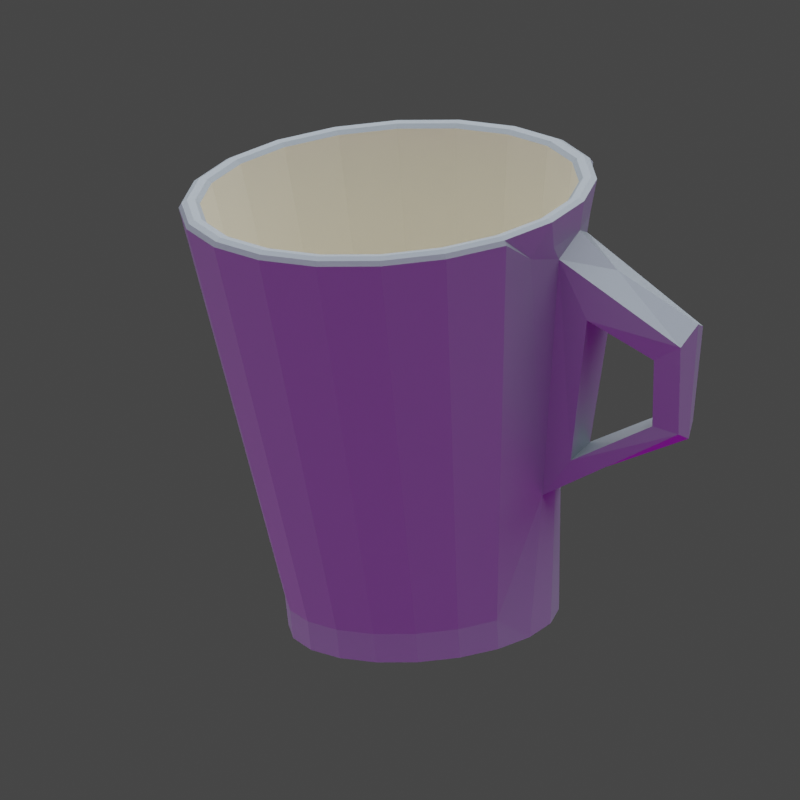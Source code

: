 # Source: coffee.blend  (saved by Blender 3.2.14; exported with 4.5.12 LTS)
import bpy
from mathutils import Matrix  # noqa: F401  (used for matrix-valued properties, if any)

bpy.ops.wm.read_factory_settings(use_empty=True)
scene = bpy.context.scene
scene.name = 'Scene'

# ---- collections
col_collection = bpy.data.collections.new('Collection'); scene.collection.children.link(col_collection)

# ---- images (referenced by path relative to the original .blend; pixels are not part of the script)
import os
ASSET_DIR = os.environ.get("B2B_ASSET_DIR", "")  # directory of the original .blend (textures are referenced by path, not embedded)
HERE = os.path.dirname(os.path.abspath(__file__))  # packed textures are extracted next to this script under _unpacked/

def load_image(name, relpath, width, height, colorspace="sRGB"):
    """Load a texture the original file referenced (path relative to the .blend, or extracted next to this script)."""
    p = next((c for c in (os.path.join(HERE, relpath), os.path.join(ASSET_DIR, relpath)) if relpath and os.path.exists(c)), "")
    if p:
        img = bpy.data.images.load(p, check_existing=True)
        img.name = name
    else:  # same state as the original file: an image datablock whose file is absent (Cycles renders it pink)
        img = bpy.data.images.new(name, width, height)
        img.source = "FILE"
        img.filepath = "//" + (relpath or name)
    img.colorspace_settings.name = colorspace
    return img
img_grass_jpg = load_image('grass.jpg', 'grass.jpg', 1024, 1024, 'sRGB')

# ---- materials (node trees are filled in below, after node groups)
mat_material = bpy.data.materials.new('Material')
mat_outer = bpy.data.materials.new('Outer')
mat_inner = bpy.data.materials.new('Inner')
mat_outer_001 = bpy.data.materials.new('Outer.001')
mat_inner_001 = bpy.data.materials.new('Inner.001')

# ---- node groups
ng_auto_smooth = bpy.data.node_groups.new('Auto Smooth', 'GeometryNodeTree')
_s = ng_auto_smooth.interface.new_socket(name='Geometry', in_out='OUTPUT', socket_type='NodeSocketGeometry')
_s = ng_auto_smooth.interface.new_socket(name='Geometry', in_out='INPUT', socket_type='NodeSocketGeometry')
_s = ng_auto_smooth.interface.new_socket(name='Angle', in_out='INPUT', socket_type='NodeSocketFloat')
_s.subtype = 'ANGLE'
_s.min_value = 0.0
_s.max_value = 3.142
ng_auto_smooth.is_modifier = True
_N = ng_auto_smooth.nodes; _L = ng_auto_smooth.links
n0 = _N.new('NodeGroupOutput'); n0.name = 'Group Output'; n0.location = (480, -100)
n1 = _N.new('NodeGroupInput'); n1.name = 'Group Input'; n1.location = (-420, -300)
n2 = _N.new('NodeGroupInput'); n2.name = 'Group Input.001'; n2.location = (-60, -100)
n3 = _N.new('GeometryNodeSetShadeSmooth'); n3.name = 'Set Shade Smooth'; n3.location = (120, -100)
n3.domain = 'EDGE'
n4 = _N.new('GeometryNodeSetShadeSmooth'); n4.name = 'Set Shade Smooth.001'; n4.location = (300, -100)
n5 = _N.new('GeometryNodeInputMeshEdgeAngle'); n5.name = 'Edge Angle'; n5.location = (-420, -220)
n6 = _N.new('GeometryNodeInputEdgeSmooth'); n6.name = 'Is Edge Smooth'; n6.location = (-60, -160)
n7 = _N.new('GeometryNodeInputShadeSmooth'); n7.name = 'Is Face Smooth'; n7.location = (-240, -340)
n8 = _N.new('FunctionNodeBooleanMath'); n8.name = 'Boolean Math'; n8.location = (-60, -220)
n9 = _N.new('FunctionNodeCompare'); n9.name = 'Compare'; n9.location = (-240, -180)
n9.operation = 'LESS_EQUAL'
_L.new(n5.outputs[0], n9.inputs[0])
_L.new(n4.outputs[0], n0.inputs[0])
_L.new(n1.outputs[1], n9.inputs[1])
_L.new(n9.outputs[0], n8.inputs[0])
_L.new(n7.outputs[0], n8.inputs[1])
_L.new(n2.outputs[0], n3.inputs[0])
_L.new(n6.outputs[0], n3.inputs[1])
_L.new(n3.outputs[0], n4.inputs[0])
_L.new(n8.outputs[0], n3.inputs[2])
n0.is_active_output = True

# ---- material node trees
mat_material.use_nodes = True; mat_material.node_tree.nodes.clear()
_N = mat_material.node_tree.nodes; _L = mat_material.node_tree.links
n0 = _N.new('ShaderNodeBsdfPrincipled'); n0.name = 'Principled BSDF'; n0.location = (10, 300)
n0.distribution = 'GGX'
n0.subsurface_method = 'RANDOM_WALK_SKIN'
n0.inputs[1].default_value = 0.01538
n0.inputs[2].default_value = 1.0
n0.inputs[3].default_value = 1.35
n0.inputs[9].default_value = (3.3, 7.8, 2.2)
n0.inputs[11].default_value = 1.01
n0.inputs[13].default_value = 0.3872
n0.inputs[18].default_value = 0.7538
n0.inputs[19].default_value = 0.02179
n0.inputs[27].default_value = (0.0, 0.0, 0.0, 1.0)
n0.inputs[28].default_value = 1.0
n1 = _N.new('ShaderNodeOutputMaterial'); n1.name = 'Material Output'; n1.location = (300, 300)
n2 = _N.new('ShaderNodeTexImage'); n2.name = 'Image Texture'; n2.location = (-280, 280)
n2.image = img_grass_jpg
n2.interpolation = 'Closest'
_L.new(n0.outputs[0], n1.inputs[0])
_L.new(n2.outputs[0], n0.inputs[0])
n1.is_active_output = True
mat_outer.use_nodes = True; mat_outer.node_tree.nodes.clear()
_N = mat_outer.node_tree.nodes; _L = mat_outer.node_tree.links
n0 = _N.new('ShaderNodeBsdfPrincipled'); n0.name = 'Principled BSDF'; n0.location = (10, 300)
n0.distribution = 'GGX'
n0.subsurface_method = 'RANDOM_WALK_SKIN'
n0.inputs[0].default_value = (0.2462, 0.2961, 0.3515, 1.0)
n0.inputs[1].default_value = 0.1641
n0.inputs[3].default_value = 1.45
n0.inputs[27].default_value = (0.0, 0.0, 0.0, 1.0)
n0.inputs[28].default_value = 1.0
n1 = _N.new('ShaderNodeOutputMaterial'); n1.name = 'Material Output'; n1.location = (300, 300)
_L.new(n0.outputs[0], n1.inputs[0])
n1.is_active_output = True
mat_inner.use_nodes = True; mat_inner.node_tree.nodes.clear()
_N = mat_inner.node_tree.nodes; _L = mat_inner.node_tree.links
n0 = _N.new('ShaderNodeBsdfPrincipled'); n0.name = 'Principled BSDF'; n0.location = (10, 300)
n0.distribution = 'GGX'
n0.subsurface_method = 'RANDOM_WALK_SKIN'
n0.inputs[0].default_value = (0.6867, 0.6445, 0.5271, 1.0)
n0.inputs[3].default_value = 1.45
n0.inputs[27].default_value = (0.0, 0.0, 0.0, 1.0)
n0.inputs[28].default_value = 1.0
n1 = _N.new('ShaderNodeOutputMaterial'); n1.name = 'Material Output'; n1.location = (300, 300)
_L.new(n0.outputs[0], n1.inputs[0])
n1.is_active_output = True
mat_outer_001.use_nodes = True; mat_outer_001.node_tree.nodes.clear()
_N = mat_outer_001.node_tree.nodes; _L = mat_outer_001.node_tree.links
n0 = _N.new('ShaderNodeBsdfPrincipled'); n0.name = 'Principled BSDF'; n0.location = (10, 300)
n0.distribution = 'GGX'
n0.subsurface_method = 'RANDOM_WALK_SKIN'
n0.inputs[0].default_value = (0.2462, 0.2961, 0.3515, 1.0)
n0.inputs[1].default_value = 0.1641
n0.inputs[3].default_value = 1.45
n0.inputs[27].default_value = (0.0, 0.0, 0.0, 1.0)
n0.inputs[28].default_value = 1.0
n1 = _N.new('ShaderNodeOutputMaterial'); n1.name = 'Material Output'; n1.location = (300, 300)
_L.new(n0.outputs[0], n1.inputs[0])
n1.is_active_output = True
mat_inner_001.use_nodes = True; mat_inner_001.node_tree.nodes.clear()
_N = mat_inner_001.node_tree.nodes; _L = mat_inner_001.node_tree.links
n0 = _N.new('ShaderNodeBsdfPrincipled'); n0.name = 'Principled BSDF'; n0.location = (10, 300)
n0.distribution = 'GGX'
n0.subsurface_method = 'RANDOM_WALK_SKIN'
n0.inputs[0].default_value = (0.6867, 0.6445, 0.5271, 1.0)
n0.inputs[3].default_value = 1.45
n0.inputs[27].default_value = (0.0, 0.0, 0.0, 1.0)
n0.inputs[28].default_value = 1.0
n1 = _N.new('ShaderNodeOutputMaterial'); n1.name = 'Material Output'; n1.location = (300, 300)
_L.new(n0.outputs[0], n1.inputs[0])
n1.is_active_output = True

# ---- world
world_world = bpy.data.worlds.new('World'); scene.world = world_world
world_world.use_nodes = True; world_world.node_tree.nodes.clear()
_N = world_world.node_tree.nodes; _L = world_world.node_tree.links
n0 = _N.new('ShaderNodeOutputWorld'); n0.name = 'World Output'; n0.location = (300, 300)
n1 = _N.new('ShaderNodeBackground'); n1.name = 'Background'; n1.location = (10, 300)
n1.inputs[0].default_value = (0.05088, 0.05088, 0.05088, 1.0)
_L.new(n1.outputs[0], n0.inputs[0])
n0.is_active_output = True
world_world.color = (0.05088, 0.05088, 0.05088)
world_world.use_sun_shadow = False
world_world.sun_shadow_jitter_overblur = 0.0

# ---- cameras
cam_camera = bpy.data.cameras.new('Camera')
cam_camera.type = 'ORTHO'
cam_camera.clip_end = 100.0
cam_camera.lens = 55.0
cam_camera.ortho_scale = 4.314

# ---- lights
light_area = bpy.data.lights.new('Area', 'SUN')
light_area.transmission_factor = 0.0
light_area.angle = 2.089
light_area.energy = 4.78
light_area.shadow_soft_size = 10.0
light_area.cycles.is_caustics_light = True

# ---- meshes
me_plane_001 = bpy.data.meshes.new('Plane.001')
me_plane_001.from_pydata([(-1.002, -1.002, 0.02515), (1.0, -1.0, 0.0003982), (-1.003, 1.0, 0.01955), (0.9999, 0.9999, 0.0271), (-1.001, -0.001561, 0.008053), (-0.002254, -0.9979, 0.05124), (1.003, 0.0009948, 0.04318), (0.001113, 0.998, 0.06187), (0.003134, -0.0001591, 0.09829), (-1.001, -0.4996, 0.02711), (0.5006, -1.002, 0.02782), (0.9951, 0.5049, 0.04405), (-0.5042, 0.9912, 0.06923), (-1.0, 0.5001, 0.0008244), (-0.5022, -0.9985, 0.02688), (0.9989, -0.4982, 0.0004385), (0.4993, 0.997, 0.04735), (0.004618, 0.5022, 0.09522), (-0.07813, -0.5407, 0.07822), (-0.5572, -0.1008, 0.06956), (0.502, -3.201e-05, 0.1148), (0.3914, -0.5024, 0.07297), (-0.5472, -0.5103, 0.03868), (-0.5022, 0.3993, 0.09442), (0.5018, 0.5064, 0.07972), (-1.002, -0.7514, 0.03646), (0.7502, -1.001, 0.00869), (0.978, 0.7681, 0.03986), (-0.7659, 0.9845, 0.04628), (-1.001, 0.2495, 0.01447), (-0.2518, -0.9966, 0.06851), (1.001, -0.2498, 0.02032), (0.2527, 0.9992, 0.04652), (0.003482, 0.7514, 0.08532), (-0.01896, -0.2567, 0.06633), (-0.7578, -0.02918, 0.04213), (0.2541, 0.0003615, 0.1165), (-1.0, -0.25, 0.0), (0.2489, -1.001, 0.0454), (1.001, 0.2499, 0.03726), (-0.2497, 0.9937, 0.07627), (-1.005, 0.7504, 0.02267), (-0.7504, -1.001, 0.01611), (0.9783, -0.7682, -0.002982), (0.7471, 0.9969, 0.04387), (0.009544, 0.2478, 0.05394), (-0.01984, -0.7492, 0.07391), (-0.2672, -0.04403, 0.09548), (0.7535, -5.14e-05, 0.07619), (0.5031, -0.2501, 0.08838), (0.4788, -0.7524, 0.05321), (0.1366, -0.5084, 0.0783), (0.6818, -0.5012, 0.06049), (-0.5402, -0.2927, 0.05951), (-0.5166, -0.7495, 0.04893), (-0.7753, -0.5011, 0.04236), (-0.3007, -0.5183, 0.062), (-0.5007, 0.6759, 0.1305), (-0.5143, 0.1141, 0.07192), (-0.7533, 0.4893, 0.0697), (-0.2431, 0.497, 0.1159), (0.5074, 0.7555, 0.04411), (0.5012, 0.2508, 0.08139), (0.2485, 0.5052, 0.05789), (0.7548, 0.504, 0.08525), (0.7523, 0.2518, 0.05586), (0.2492, 0.2502, 0.06337), (0.2499, 0.7557, 0.00279), (-0.2468, 0.2254, 0.06396), (-0.7551, 0.2168, 0.05593), (-0.7494, 0.7494, 0.09369), (-0.2617, -0.7422, 0.06645), (-0.7622, -0.7523, 0.04185), (-0.7566, -0.2516, 0.03797), (0.7395, -0.752, 0.03448), (0.2276, -0.7514, 0.06277), (0.2229, -0.2539, 0.07975), (0.7515, -0.2505, 0.05905), (-0.3144, -0.3136, 0.0719), (-0.2458, 0.735, 0.1226), (0.7508, 0.7507, 0.07876), (-1.003, -0.8776, 0.04284), (0.8759, -1.001, 0.008803), (0.9656, 0.9071, 0.03502), (-0.901, 0.9774, 0.03218), (-1.001, 0.1232, 0.018), (-0.1266, -0.9969, 0.06127), (1.003, -0.124, 0.0357), (0.1268, 0.9989, 0.05312), (0.002165, 0.8755, 0.06851), (-0.006537, -0.1263, 0.09593), (-0.878, -0.0118, 0.02566), (0.1327, -0.0008956, 0.1057), (-1.0, -0.3749, 0.009822), (0.3758, -1.002, 0.0374), (1.001, 0.3761, 0.04499), (-0.3753, 0.9929, 0.07815), (-1.002, 0.6251, 0.007246), (-0.6256, -1.001, 0.01698), (0.9963, -0.6221, -0.008431), (0.6221, 0.9961, 0.04876), (0.004543, 0.3756, 0.07426), (-0.03255, -0.6326, 0.08431), (-0.4262, -0.09856, 0.07754), (0.6277, -0.002091, 0.1003), (0.5043, -0.1242, 0.1051), (0.4487, -0.6271, 0.06693), (0.01957, -0.5182, 0.08263), (0.5347, -0.5015, 0.06802), (-0.5375, -0.1868, 0.06281), (-0.5327, -0.628, 0.0445), (-0.8898, -0.4982, 0.04912), (-0.4252, -0.5174, 0.05744), (-0.5011, 0.8115, 0.1133), (-0.5059, 0.2483, 0.07133), (-0.8769, 0.5013, 0.03983), (-0.3733, 0.4825, 0.1148), (0.5031, 0.875, 0.03119), (0.5005, 0.3782, 0.06601), (0.1263, 0.5032, 0.07149), (0.6299, 0.5058, 0.09368), (-1.001, -0.6249, 0.02879), (0.6254, -1.002, 0.01825), (0.9882, 0.6344, 0.04143), (-0.6347, 0.9882, 0.0581), (-1.0, 0.3752, 0.004789), (-0.3771, -0.9974, 0.05428), (1.003, -0.3761, 0.02138), (0.377, 0.9983, 0.04492), (0.003724, 0.6267, 0.09303), (-0.07088, -0.4106, 0.07462), (-0.6474, -0.06101, 0.0594), (0.3794, 0.001185, 0.1211), (-0.9999, -0.1248, -0.0008042), (0.1222, -0.9992, 0.04023), (1.002, 0.1253, 0.04244), (-0.1241, 0.997, 0.06913), (-1.006, 0.8756, 0.0317), (-0.8768, -1.002, 0.02613), (0.9542, -0.9201, 0.0022), (0.8749, 0.9999, 0.03115), (0.0204, 0.1202, 0.06856), (-0.009166, -0.8729, 0.06397), (-0.1274, -0.01352, 0.0956), (0.8786, 0.0007563, 0.05709), (0.4584, -0.3762, 0.07574), (0.4962, -0.8777, 0.04163), (0.2597, -0.5043, 0.07591), (0.8163, -0.4994, 0.03922), (-0.554, -0.4013, 0.04888), (-0.5073, -0.8731, 0.04253), (-0.6606, -0.5078, 0.04015), (-0.1783, -0.52, 0.07102), (-0.5034, 0.5588, 0.126), (-0.53, -0.007067, 0.07549), (-0.6292, 0.4563, 0.09444), (-0.1173, 0.5034, 0.1144), (0.5064, 0.6318, 0.08151), (0.4997, 0.1222, 0.1052), (0.3745, 0.5056, 0.06956), (0.8765, 0.503, 0.06859), (0.754, 0.378, 0.06981), (0.7526, 0.1257, 0.06389), (0.6272, 0.2517, 0.06796), (0.8772, 0.2514, 0.04847), (0.2487, 0.377, 0.05926), (0.255, 0.1256, 0.1096), (0.1285, 0.2495, 0.06032), (0.3745, 0.2501, 0.07709), (0.255, 0.8787, 0.02196), (0.2478, 0.6334, 0.05183), (0.1249, 0.7559, 0.03805), (0.3821, 0.7556, 0.02471), (-0.2426, 0.3655, 0.08226), (-0.2541, 0.09064, 0.08046), (-0.3818, 0.1744, 0.06752), (-0.1143, 0.2464, 0.05901), (-0.7544, 0.3504, 0.06312), (-0.7574, 0.08911, 0.05547), (-0.8785, 0.2432, 0.04441), (-0.6336, 0.1727, 0.0703), (-0.7549, 0.8691, 0.06446), (-0.7518, 0.6219, 0.08407), (-0.8797, 0.75, 0.05313), (-0.6255, 0.7373, 0.1109), (-0.2678, -0.6253, 0.05678), (-0.2565, -0.8694, 0.07202), (-0.3903, -0.7466, 0.05787), (-0.1398, -0.7448, 0.0728), (-0.7671, -0.6276, 0.04424), (-0.7548, -0.8763, 0.03731), (-0.8824, -0.7518, 0.04213), (-0.6399, -0.7516, 0.04217), (-0.7571, -0.136, 0.04062), (-0.779, -0.3708, 0.03725), (-0.8757, -0.2496, 0.003478), (-0.654, -0.2714, 0.05043), (0.7179, -0.626, 0.0446), (0.7448, -0.8787, 0.02053), (0.6121, -0.7528, 0.04533), (0.8673, -0.7529, 0.01719), (0.1985, -0.6288, 0.07226), (0.2423, -0.8759, 0.05307), (0.1053, -0.7501, 0.06858), (0.3502, -0.7522, 0.06149), (0.2446, -0.1255, 0.1055), (0.1873, -0.381, 0.08104), (0.1069, -0.2546, 0.07406), (0.3564, -0.252, 0.0806), (0.7538, -0.1263, 0.06885), (0.7346, -0.3754, 0.0581), (0.6256, -0.2507, 0.07259), (0.8787, -0.2501, 0.03622), (-0.2837, -0.1803, 0.08837), (-0.3297, -0.428, 0.07109), (-0.4426, -0.3222, 0.06211), (-0.1495, -0.2691, 0.07242), (-0.2492, 0.8661, 0.08169), (-0.2449, 0.6121, 0.1319), (-0.3734, 0.714, 0.1292), (-0.1201, 0.7457, 0.1084), (0.7474, 0.873, 0.04826), (0.7545, 0.6275, 0.08333), (0.6286, 0.752, 0.06361), (0.8673, 0.7549, 0.04802), (0.873, 0.6292, 0.07202), (0.6325, 0.6306, 0.0896), (0.6247, 0.8735, 0.04259), (-0.1195, 0.6223, 0.1131), (-0.3745, 0.5927, 0.131), (-0.3749, 0.8514, 0.1024), (-0.2113, -0.4022, 0.0677), (-0.4309, -0.4117, 0.06404), (-0.4219, -0.2298, 0.07478), (0.8754, -0.3747, 0.04278), (0.6232, -0.3764, 0.07473), (0.6266, -0.1269, 0.07227), (0.3158, -0.378, 0.08002), (0.0653, -0.3882, 0.08046), (0.1213, -0.1255, 0.1031), (0.3679, -0.8771, 0.0484), (0.1214, -0.8729, 0.06174), (0.07941, -0.6302, 0.0789), (0.8645, -0.8854, 0.01197), (0.62, -0.8776, 0.03115), (0.5862, -0.6269, 0.05677), (-0.67, -0.3818, 0.0415), (-0.8822, -0.3729, 0.02543), (-0.8757, -0.1242, 0.00656), (-0.6274, -0.8748, 0.03839), (-0.8796, -0.877, 0.03999), (-0.8809, -0.6251, 0.04595), (-0.1329, -0.8709, 0.07133), (-0.3825, -0.8707, 0.05553), (-0.4018, -0.6245, 0.06196), (-0.6279, 0.6056, 0.114), (-0.8759, 0.6269, 0.0415), (-0.881, 0.8739, 0.0482), (-0.6397, 0.04988, 0.06442), (-0.879, 0.1122, 0.04189), (-0.878, 0.3742, 0.04336), (-0.1186, 0.1164, 0.06855), (-0.3954, 0.0399, 0.07778), (-0.3753, 0.3186, 0.06667), (0.3723, 0.6291, 0.06788), (0.1265, 0.63, 0.07095), (0.126, 0.8773, 0.03504), (0.3779, 0.1255, 0.116), (0.1343, 0.1236, 0.08918), (0.1252, 0.3766, 0.06444), (0.8777, 0.126, 0.05318), (0.6277, 0.1247, 0.0858), (0.6271, 0.3788, 0.06724), (0.8769, 0.3765, 0.04391), (0.3743, 0.3775, 0.06099), (0.3815, 0.878, 0.01967), (-0.1151, 0.3748, 0.09063), (-0.6301, 0.3087, 0.07389), (-0.6277, 0.8591, 0.08883), (-0.1542, -0.6297, 0.08279), (-0.6505, -0.6293, 0.04092), (-0.6484, -0.1604, 0.05663), (0.8567, -0.6247, 0.0214), (0.3242, -0.6278, 0.0734), (0.3758, -0.1239, 0.1121), (0.8796, -0.1246, 0.0574), (-0.1365, -0.1429, 0.09426), (-0.1239, 0.872, 0.07451), (0.8652, 0.8807, 0.04256)], [], [(83, 140, 288), (89, 136, 287), (90, 143, 286), (87, 144, 285), (105, 132, 284), (283, 21, 147), (282, 15, 148), (281, 19, 131), (280, 22, 151), (279, 18, 152), (278, 12, 124), (277, 23, 155), (101, 156, 276), (117, 128, 275), (118, 159, 274), (95, 160, 273), (161, 120, 272), (162, 163, 271), (135, 164, 270), (165, 119, 269), (166, 167, 268), (158, 168, 267), (169, 88, 266), (170, 171, 265), (157, 172, 264), (173, 116, 263), (174, 175, 262), (141, 176, 261), (260, 59, 115), (259, 69, 179), (258, 58, 180), (257, 28, 84), (256, 70, 183), (255, 57, 184), (254, 56, 112), (253, 71, 187), (252, 46, 188), (251, 55, 111), (250, 72, 191), (249, 54, 192), (248, 35, 91), (247, 73, 195), (246, 53, 196), (245, 52, 108), (244, 74, 199), (243, 43, 200), (242, 51, 107), (241, 75, 203), (240, 50, 204), (205, 92, 239), (206, 207, 238), (145, 208, 237), (209, 104, 236), (210, 211, 235), (127, 212, 234), (213, 103, 233), (232, 78, 215), (130, 216, 231), (217, 96, 230), (218, 219, 229), (129, 220, 228), (221, 100, 227), (222, 223, 226), (123, 224, 225), (225, 80, 222), (160, 222, 64), (11, 225, 160), (226, 61, 157), (120, 157, 24), (64, 226, 120), (227, 16, 117), (223, 117, 61), (80, 227, 223), (228, 79, 218), (156, 218, 60), (17, 228, 156), (229, 57, 153), (116, 153, 23), (60, 229, 116), (230, 12, 113), (219, 113, 57), (79, 230, 219), (231, 78, 214), (56, 231, 214), (152, 130, 231), (149, 215, 53), (22, 232, 149), (112, 214, 232), (109, 103, 19), (53, 233, 109), (78, 233, 215), (234, 77, 210), (148, 210, 52), (15, 234, 148), (235, 49, 145), (108, 145, 21), (52, 235, 108), (236, 20, 105), (211, 105, 49), (77, 236, 211), (237, 76, 206), (147, 206, 51), (21, 237, 147), (238, 34, 130), (107, 130, 18), (51, 238, 107), (239, 8, 90), (207, 90, 34), (76, 239, 207), (202, 204, 75), (38, 240, 202), (94, 146, 240), (142, 203, 46), (5, 241, 142), (134, 202, 241), (102, 107, 18), (46, 242, 102), (203, 201, 242), (198, 200, 74), (26, 243, 198), (82, 139, 243), (146, 199, 50), (10, 244, 146), (122, 198, 244), (106, 108, 21), (50, 245, 106), (199, 197, 245), (194, 196, 73), (55, 246, 194), (151, 149, 246), (93, 195, 37), (9, 247, 93), (111, 194, 247), (133, 91, 4), (37, 248, 133), (195, 193, 248), (190, 192, 72), (42, 249, 190), (98, 150, 249), (81, 191, 25), (0, 250, 81), (138, 190, 250), (121, 111, 9), (25, 251, 121), (191, 189, 251), (186, 188, 71), (30, 252, 186), (86, 142, 252), (150, 187, 54), (14, 253, 150), (126, 186, 253), (110, 112, 22), (54, 254, 110), (187, 185, 254), (182, 184, 70), (59, 255, 182), (155, 153, 255), (97, 183, 41), (13, 256, 97), (115, 182, 256), (137, 84, 2), (41, 257, 137), (183, 181, 257), (178, 180, 69), (35, 258, 178), (131, 154, 258), (85, 179, 29), (4, 259, 85), (91, 178, 259), (125, 115, 13), (29, 260, 125), (179, 177, 260), (261, 68, 174), (143, 174, 47), (8, 261, 143), (262, 58, 154), (103, 154, 19), (47, 262, 103), (263, 23, 114), (175, 114, 58), (68, 263, 175), (264, 67, 170), (159, 170, 63), (24, 264, 159), (265, 33, 129), (119, 129, 17), (63, 265, 119), (266, 7, 89), (171, 89, 33), (67, 266, 171), (267, 66, 166), (132, 166, 36), (20, 267, 132), (268, 45, 141), (92, 141, 8), (36, 268, 92), (269, 17, 101), (167, 101, 45), (66, 269, 167), (270, 65, 162), (144, 162, 48), (6, 270, 144), (271, 62, 158), (104, 158, 20), (48, 271, 104), (272, 24, 118), (163, 118, 62), (65, 272, 163), (273, 64, 161), (164, 161, 65), (39, 273, 164), (274, 63, 165), (168, 165, 66), (62, 274, 168), (275, 32, 169), (172, 169, 67), (61, 275, 172), (276, 60, 173), (176, 173, 68), (45, 276, 176), (177, 155, 59), (69, 277, 177), (180, 114, 277), (181, 124, 28), (70, 278, 181), (184, 113, 278), (185, 152, 56), (71, 279, 185), (188, 102, 279), (189, 151, 55), (72, 280, 189), (192, 110, 280), (193, 131, 35), (73, 281, 193), (196, 109, 281), (197, 148, 52), (74, 282, 197), (200, 99, 282), (201, 147, 51), (75, 283, 201), (204, 106, 283), (284, 36, 205), (208, 205, 76), (49, 284, 208), (285, 48, 209), (212, 209, 77), (31, 285, 212), (286, 47, 213), (216, 213, 78), (34, 286, 216), (287, 40, 217), (220, 217, 79), (33, 287, 220), (288, 44, 221), (224, 221, 80), (27, 288, 224), (83, 3, 140), (89, 7, 136), (90, 8, 143), (87, 6, 144), (105, 20, 132), (283, 106, 21), (282, 99, 15), (281, 109, 19), (280, 110, 22), (279, 102, 18), (278, 113, 12), (277, 114, 23), (101, 17, 156), (117, 16, 128), (118, 24, 159), (95, 11, 160), (161, 64, 120), (162, 65, 163), (135, 39, 164), (165, 63, 119), (166, 66, 167), (158, 62, 168), (169, 32, 88), (170, 67, 171), (157, 61, 172), (173, 60, 116), (174, 68, 175), (141, 45, 176), (260, 177, 59), (259, 178, 69), (258, 154, 58), (257, 181, 28), (256, 182, 70), (255, 153, 57), (254, 185, 56), (253, 186, 71), (252, 142, 46), (251, 189, 55), (250, 190, 72), (249, 150, 54), (248, 193, 35), (247, 194, 73), (246, 149, 53), (245, 197, 52), (244, 198, 74), (243, 139, 43), (242, 201, 51), (241, 202, 75), (240, 146, 50), (205, 36, 92), (206, 76, 207), (145, 49, 208), (209, 48, 104), (210, 77, 211), (127, 31, 212), (213, 47, 103), (232, 214, 78), (130, 34, 216), (217, 40, 96), (218, 79, 219), (129, 33, 220), (221, 44, 100), (222, 80, 223), (123, 27, 224), (225, 224, 80), (160, 225, 222), (11, 123, 225), (226, 223, 61), (120, 226, 157), (64, 222, 226), (227, 100, 16), (223, 227, 117), (80, 221, 227), (228, 220, 79), (156, 228, 218), (17, 129, 228), (229, 219, 57), (116, 229, 153), (60, 218, 229), (230, 96, 12), (219, 230, 113), (79, 217, 230), (231, 216, 78), (56, 152, 231), (152, 18, 130), (149, 232, 215), (22, 112, 232), (112, 56, 214), (109, 233, 103), (53, 215, 233), (78, 213, 233), (234, 212, 77), (148, 234, 210), (15, 127, 234), (235, 211, 49), (108, 235, 145), (52, 210, 235), (236, 104, 20), (211, 236, 105), (77, 209, 236), (237, 208, 76), (147, 237, 206), (21, 145, 237), (238, 207, 34), (107, 238, 130), (51, 206, 238), (239, 92, 8), (207, 239, 90), (76, 205, 239), (202, 240, 204), (38, 94, 240), (94, 10, 146), (142, 241, 203), (5, 134, 241), (134, 38, 202), (102, 242, 107), (46, 203, 242), (203, 75, 201), (198, 243, 200), (26, 82, 243), (82, 1, 139), (146, 244, 199), (10, 122, 244), (122, 26, 198), (106, 245, 108), (50, 199, 245), (199, 74, 197), (194, 246, 196), (55, 151, 246), (151, 22, 149), (93, 247, 195), (9, 111, 247), (111, 55, 194), (133, 248, 91), (37, 195, 248), (195, 73, 193), (190, 249, 192), (42, 98, 249), (98, 14, 150), (81, 250, 191), (0, 138, 250), (138, 42, 190), (121, 251, 111), (25, 191, 251), (191, 72, 189), (186, 252, 188), (30, 86, 252), (86, 5, 142), (150, 253, 187), (14, 126, 253), (126, 30, 186), (110, 254, 112), (54, 187, 254), (187, 71, 185), (182, 255, 184), (59, 155, 255), (155, 23, 153), (97, 256, 183), (13, 115, 256), (115, 59, 182), (137, 257, 84), (41, 183, 257), (183, 70, 181), (178, 258, 180), (35, 131, 258), (131, 19, 154), (85, 259, 179), (4, 91, 259), (91, 35, 178), (125, 260, 115), (29, 179, 260), (179, 69, 177), (261, 176, 68), (143, 261, 174), (8, 141, 261), (262, 175, 58), (103, 262, 154), (47, 174, 262), (263, 116, 23), (175, 263, 114), (68, 173, 263), (264, 172, 67), (159, 264, 170), (24, 157, 264), (265, 171, 33), (119, 265, 129), (63, 170, 265), (266, 88, 7), (171, 266, 89), (67, 169, 266), (267, 168, 66), (132, 267, 166), (20, 158, 267), (268, 167, 45), (92, 268, 141), (36, 166, 268), (269, 119, 17), (167, 269, 101), (66, 165, 269), (270, 164, 65), (144, 270, 162), (6, 135, 270), (271, 163, 62), (104, 271, 158), (48, 162, 271), (272, 120, 24), (163, 272, 118), (65, 161, 272), (273, 160, 64), (164, 273, 161), (39, 95, 273), (274, 159, 63), (168, 274, 165), (62, 118, 274), (275, 128, 32), (172, 275, 169), (61, 117, 275), (276, 156, 60), (176, 276, 173), (45, 101, 276), (177, 277, 155), (69, 180, 277), (180, 58, 114), (181, 278, 124), (70, 184, 278), (184, 57, 113), (185, 279, 152), (71, 188, 279), (188, 46, 102), (189, 280, 151), (72, 192, 280), (192, 54, 110), (193, 281, 131), (73, 196, 281), (196, 53, 109), (197, 282, 148), (74, 200, 282), (200, 43, 99), (201, 283, 147), (75, 204, 283), (204, 50, 106), (284, 132, 36), (208, 284, 205), (49, 105, 284), (285, 144, 48), (212, 285, 209), (31, 87, 285), (286, 143, 47), (216, 286, 213), (34, 90, 286), (287, 136, 40), (220, 287, 217), (33, 89, 287), (288, 140, 44), (224, 288, 221), (27, 83, 288)])
_uv = me_plane_001.uv_layers.new(name='UVMap')
_uv.uv.foreach_set('vector', [1.0, 0.9375, 0.9375, 1.0, 0.9375, 0.9375, 0.5, 0.9375, 0.4375, 1.0, 0.4375, 0.9375, 0.5, 0.4375, 0.4375, 0.5, 0.4375, 0.4375, 1.0, 0.4375, 0.9375, 0.5, 0.9375, 0.4375, 0.75, 0.4375, 0.6875, 0.5, 0.6875, 0.4375, 0.6875, 0.1875, 0.75, 0.25, 0.6875, 0.25, 0.9375, 0.1875, 1.0, 0.25, 0.9375, 0.25, 0.1875, 0.4375, 0.25, 0.5, 0.1875, 0.5, 0.1875, 0.1875, 0.25, 0.25, 0.1875, 0.25, 0.4375, 0.1875, 0.5, 0.25, 0.4375, 0.25, 0.1875, 0.9375, 0.25, 1.0, 0.1875, 1.0, 0.1875, 0.6875, 0.25, 0.75, 0.1875, 0.75, 0.5, 0.6875, 0.4375, 0.75, 0.4375, 0.6875, 0.75, 0.9375, 0.6875, 1.0, 0.6875, 0.9375, 0.75, 0.6875, 0.6875, 0.75, 0.6875, 0.6875, 1.0, 0.6875, 0.9375, 0.75, 0.9375, 0.6875, 0.875, 0.6875, 0.8125, 0.75, 0.8125, 0.6875, 0.875, 0.5625, 0.8125, 0.625, 0.8125, 0.5625, 1.0, 0.5625, 0.9375, 0.625, 0.9375, 0.5625, 0.625, 0.6875, 0.5625, 0.75, 0.5625, 0.6875, 0.625, 0.5625, 0.5625, 0.625, 0.5625, 0.5625, 0.75, 0.5625, 0.6875, 0.625, 0.6875, 0.5625, 0.625, 0.9375, 0.5625, 1.0, 0.5625, 0.9375, 0.625, 0.8125, 0.5625, 0.875, 0.5625, 0.8125, 0.75, 0.8125, 0.6875, 0.875, 0.6875, 0.8125, 0.375, 0.6875, 0.3125, 0.75, 0.3125, 0.6875, 0.375, 0.5625, 0.3125, 0.625, 0.3125, 0.5625, 0.5, 0.5625, 0.4375, 0.625, 0.4375, 0.5625, 0.0625, 0.6875, 0.125, 0.75, 0.0625, 0.75, 0.0625, 0.5625, 0.125, 0.625, 0.0625, 0.625, 0.1875, 0.5625, 0.25, 0.625, 0.1875, 0.625, 0.0625, 0.9375, 0.125, 1.0, 0.0625, 1.0, 0.0625, 0.8125, 0.125, 0.875, 0.0625, 0.875, 0.1875, 0.8125, 0.25, 0.875, 0.1875, 0.875, 0.3125, 0.1875, 0.375, 0.25, 0.3125, 0.25, 0.3125, 0.0625, 0.375, 0.125, 0.3125, 0.125, 0.4375, 0.0625, 0.5, 0.125, 0.4375, 0.125, 0.0625, 0.1875, 0.125, 0.25, 0.0625, 0.25, 0.0625, 0.0625, 0.125, 0.125, 0.0625, 0.125, 0.1875, 0.0625, 0.25, 0.125, 0.1875, 0.125, 0.0625, 0.4375, 0.125, 0.5, 0.0625, 0.5, 0.0625, 0.3125, 0.125, 0.375, 0.0625, 0.375, 0.1875, 0.3125, 0.25, 0.375, 0.1875, 0.375, 0.8125, 0.1875, 0.875, 0.25, 0.8125, 0.25, 0.8125, 0.0625, 0.875, 0.125, 0.8125, 0.125, 0.9375, 0.0625, 1.0, 0.125, 0.9375, 0.125, 0.5625, 0.1875, 0.625, 0.25, 0.5625, 0.25, 0.5625, 0.0625, 0.625, 0.125, 0.5625, 0.125, 0.6875, 0.0625, 0.75, 0.125, 0.6875, 0.125, 0.625, 0.4375, 0.5625, 0.5, 0.5625, 0.4375, 0.625, 0.3125, 0.5625, 0.375, 0.5625, 0.3125, 0.75, 0.3125, 0.6875, 0.375, 0.6875, 0.3125, 0.875, 0.4375, 0.8125, 0.5, 0.8125, 0.4375, 0.875, 0.3125, 0.8125, 0.375, 0.8125, 0.3125, 1.0, 0.3125, 0.9375, 0.375, 0.9375, 0.3125, 0.375, 0.4375, 0.3125, 0.5, 0.3125, 0.4375, 0.3125, 0.3125, 0.375, 0.375, 0.3125, 0.375, 0.5, 0.3125, 0.4375, 0.375, 0.4375, 0.3125, 0.375, 0.9375, 0.3125, 1.0, 0.3125, 0.9375, 0.375, 0.8125, 0.3125, 0.875, 0.3125, 0.8125, 0.5, 0.8125, 0.4375, 0.875, 0.4375, 0.8125, 0.875, 0.9375, 0.8125, 1.0, 0.8125, 0.9375, 0.875, 0.8125, 0.8125, 0.875, 0.8125, 0.8125, 1.0, 0.8125, 0.9375, 0.875, 0.9375, 0.8125, 0.9375, 0.8125, 0.875, 0.875, 0.875, 0.8125, 0.9375, 0.75, 0.875, 0.8125, 0.875, 0.75, 1.0, 0.75, 0.9375, 0.8125, 0.9375, 0.75, 0.8125, 0.8125, 0.75, 0.875, 0.75, 0.8125, 0.8125, 0.75, 0.75, 0.8125, 0.75, 0.75, 0.875, 0.75, 0.8125, 0.8125, 0.8125, 0.75, 0.8125, 0.9375, 0.75, 1.0, 0.75, 0.9375, 0.8125, 0.875, 0.75, 0.9375, 0.75, 0.875, 0.875, 0.875, 0.8125, 0.9375, 0.8125, 0.875, 0.4375, 0.8125, 0.375, 0.875, 0.375, 0.8125, 0.4375, 0.75, 0.375, 0.8125, 0.375, 0.75, 0.5, 0.75, 0.4375, 0.8125, 0.4375, 0.75, 0.3125, 0.8125, 0.25, 0.875, 0.25, 0.8125, 0.3125, 0.75, 0.25, 0.8125, 0.25, 0.75, 0.375, 0.75, 0.3125, 0.8125, 0.3125, 0.75, 0.3125, 0.9375, 0.25, 1.0, 0.25, 0.9375, 0.3125, 0.875, 0.25, 0.9375, 0.25, 0.875, 0.375, 0.875, 0.3125, 0.9375, 0.3125, 0.875, 0.4375, 0.3125, 0.375, 0.375, 0.375, 0.3125, 0.375, 0.25, 0.4375, 0.3125, 0.375, 0.3125, 0.4375, 0.25, 0.5, 0.3125, 0.4375, 0.3125, 0.25, 0.3125, 0.3125, 0.375, 0.25, 0.375, 0.25, 0.25, 0.3125, 0.3125, 0.25, 0.3125, 0.3125, 0.25, 0.375, 0.3125, 0.3125, 0.3125, 0.25, 0.4375, 0.3125, 0.5, 0.25, 0.5, 0.25, 0.375, 0.3125, 0.4375, 0.25, 0.4375, 0.375, 0.375, 0.3125, 0.4375, 0.3125, 0.375, 0.9375, 0.3125, 0.875, 0.375, 0.875, 0.3125, 0.9375, 0.25, 0.875, 0.3125, 0.875, 0.25, 1.0, 0.25, 0.9375, 0.3125, 0.9375, 0.25, 0.8125, 0.3125, 0.75, 0.375, 0.75, 0.3125, 0.8125, 0.25, 0.75, 0.3125, 0.75, 0.25, 0.875, 0.25, 0.8125, 0.3125, 0.8125, 0.25, 0.8125, 0.4375, 0.75, 0.5, 0.75, 0.4375, 0.8125, 0.375, 0.75, 0.4375, 0.75, 0.375, 0.875, 0.375, 0.8125, 0.4375, 0.8125, 0.375, 0.6875, 0.3125, 0.625, 0.375, 0.625, 0.3125, 0.6875, 0.25, 0.625, 0.3125, 0.625, 0.25, 0.75, 0.25, 0.6875, 0.3125, 0.6875, 0.25, 0.5625, 0.3125, 0.5, 0.375, 0.5, 0.3125, 0.5625, 0.25, 0.5, 0.3125, 0.5, 0.25, 0.625, 0.25, 0.5625, 0.3125, 0.5625, 0.25, 0.5625, 0.4375, 0.5, 0.5, 0.5, 0.4375, 0.5625, 0.375, 0.5, 0.4375, 0.5, 0.375, 0.625, 0.375, 0.5625, 0.4375, 0.5625, 0.375, 0.625, 0.0625, 0.6875, 0.125, 0.625, 0.125, 0.625, 0.0, 0.6875, 0.0625, 0.625, 0.0625, 0.6875, 0.0, 0.75, 0.0625, 0.6875, 0.0625, 0.5, 0.0625, 0.5625, 0.125, 0.5, 0.125, 0.5, 0.0, 0.5625, 0.0625, 0.5, 0.0625, 0.5625, 0.0, 0.625, 0.0625, 0.5625, 0.0625, 0.5, 0.1875, 0.5625, 0.25, 0.5, 0.25, 0.5, 0.125, 0.5625, 0.1875, 0.5, 0.1875, 0.5625, 0.125, 0.625, 0.1875, 0.5625, 0.1875, 0.875, 0.0625, 0.9375, 0.125, 0.875, 0.125, 0.875, 0.0, 0.9375, 0.0625, 0.875, 0.0625, 0.9375, 0.0, 1.0, 0.0625, 0.9375, 0.0625, 0.75, 0.0625, 0.8125, 0.125, 0.75, 0.125, 0.75, 0.0, 0.8125, 0.0625, 0.75, 0.0625, 0.8125, 0.0, 0.875, 0.0625, 0.8125, 0.0625, 0.75, 0.1875, 0.8125, 0.25, 0.75, 0.25, 0.75, 0.125, 0.8125, 0.1875, 0.75, 0.1875, 0.8125, 0.125, 0.875, 0.1875, 0.8125, 0.1875, 0.125, 0.3125, 0.1875, 0.375, 0.125, 0.375, 0.125, 0.25, 0.1875, 0.3125, 0.125, 0.3125, 0.1875, 0.25, 0.25, 0.3125, 0.1875, 0.3125, 0.0, 0.3125, 0.0625, 0.375, 0.0, 0.375, 0.0, 0.25, 0.0625, 0.3125, 0.0, 0.3125, 0.0625, 0.25, 0.125, 0.3125, 0.0625, 0.3125, 0.0, 0.4375, 0.0625, 0.5, 0.0, 0.5, 0.0, 0.375, 0.0625, 0.4375, 0.0, 0.4375, 0.0625, 0.375, 0.125, 0.4375, 0.0625, 0.4375, 0.125, 0.0625, 0.1875, 0.125, 0.125, 0.125, 0.125, 0.0, 0.1875, 0.0625, 0.125, 0.0625, 0.1875, 0.0, 0.25, 0.0625, 0.1875, 0.0625, 0.0, 0.0625, 0.0625, 0.125, 0.0, 0.125, 0.0, 0.0, 0.0625, 0.0625, 0.0, 0.0625, 0.0625, 0.0, 0.125, 0.0625, 0.0625, 0.0625, 0.0, 0.1875, 0.0625, 0.25, 0.0, 0.25, 0.0, 0.125, 0.0625, 0.1875, 0.0, 0.1875, 0.0625, 0.125, 0.125, 0.1875, 0.0625, 0.1875, 0.375, 0.0625, 0.4375, 0.125, 0.375, 0.125, 0.375, 0.0, 0.4375, 0.0625, 0.375, 0.0625, 0.4375, 0.0, 0.5, 0.0625, 0.4375, 0.0625, 0.25, 0.0625, 0.3125, 0.125, 0.25, 0.125, 0.25, 0.0, 0.3125, 0.0625, 0.25, 0.0625, 0.3125, 0.0, 0.375, 0.0625, 0.3125, 0.0625, 0.25, 0.1875, 0.3125, 0.25, 0.25, 0.25, 0.25, 0.125, 0.3125, 0.1875, 0.25, 0.1875, 0.3125, 0.125, 0.375, 0.1875, 0.3125, 0.1875, 0.125, 0.8125, 0.1875, 0.875, 0.125, 0.875, 0.125, 0.75, 0.1875, 0.8125, 0.125, 0.8125, 0.1875, 0.75, 0.25, 0.8125, 0.1875, 0.8125, 0.0, 0.8125, 0.0625, 0.875, 0.0, 0.875, 0.0, 0.75, 0.0625, 0.8125, 0.0, 0.8125, 0.0625, 0.75, 0.125, 0.8125, 0.0625, 0.8125, 0.0, 0.9375, 0.0625, 1.0, 0.0, 1.0, 0.0, 0.875, 0.0625, 0.9375, 0.0, 0.9375, 0.0625, 0.875, 0.125, 0.9375, 0.0625, 0.9375, 0.125, 0.5625, 0.1875, 0.625, 0.125, 0.625, 0.125, 0.5, 0.1875, 0.5625, 0.125, 0.5625, 0.1875, 0.5, 0.25, 0.5625, 0.1875, 0.5625, 0.0, 0.5625, 0.0625, 0.625, 0.0, 0.625, 0.0, 0.5, 0.0625, 0.5625, 0.0, 0.5625, 0.0625, 0.5, 0.125, 0.5625, 0.0625, 0.5625, 0.0, 0.6875, 0.0625, 0.75, 0.0, 0.75, 0.0, 0.625, 0.0625, 0.6875, 0.0, 0.6875, 0.0625, 0.625, 0.125, 0.6875, 0.0625, 0.6875, 0.4375, 0.5625, 0.375, 0.625, 0.375, 0.5625, 0.4375, 0.5, 0.375, 0.5625, 0.375, 0.5, 0.5, 0.5, 0.4375, 0.5625, 0.4375, 0.5, 0.3125, 0.5625, 0.25, 0.625, 0.25, 0.5625, 0.3125, 0.5, 0.25, 0.5625, 0.25, 0.5, 0.375, 0.5, 0.3125, 0.5625, 0.3125, 0.5, 0.3125, 0.6875, 0.25, 0.75, 0.25, 0.6875, 0.3125, 0.625, 0.25, 0.6875, 0.25, 0.625, 0.375, 0.625, 0.3125, 0.6875, 0.3125, 0.625, 0.6875, 0.8125, 0.625, 0.875, 0.625, 0.8125, 0.6875, 0.75, 0.625, 0.8125, 0.625, 0.75, 0.75, 0.75, 0.6875, 0.8125, 0.6875, 0.75, 0.5625, 0.8125, 0.5, 0.875, 0.5, 0.8125, 0.5625, 0.75, 0.5, 0.8125, 0.5, 0.75, 0.625, 0.75, 0.5625, 0.8125, 0.5625, 0.75, 0.5625, 0.9375, 0.5, 1.0, 0.5, 0.9375, 0.5625, 0.875, 0.5, 0.9375, 0.5, 0.875, 0.625, 0.875, 0.5625, 0.9375, 0.5625, 0.875, 0.6875, 0.5625, 0.625, 0.625, 0.625, 0.5625, 0.6875, 0.5, 0.625, 0.5625, 0.625, 0.5, 0.75, 0.5, 0.6875, 0.5625, 0.6875, 0.5, 0.5625, 0.5625, 0.5, 0.625, 0.5, 0.5625, 0.5625, 0.5, 0.5, 0.5625, 0.5, 0.5, 0.625, 0.5, 0.5625, 0.5625, 0.5625, 0.5, 0.5625, 0.6875, 0.5, 0.75, 0.5, 0.6875, 0.5625, 0.625, 0.5, 0.6875, 0.5, 0.625, 0.625, 0.625, 0.5625, 0.6875, 0.5625, 0.625, 0.9375, 0.5625, 0.875, 0.625, 0.875, 0.5625, 0.9375, 0.5, 0.875, 0.5625, 0.875, 0.5, 1.0, 0.5, 0.9375, 0.5625, 0.9375, 0.5, 0.8125, 0.5625, 0.75, 0.625, 0.75, 0.5625, 0.8125, 0.5, 0.75, 0.5625, 0.75, 0.5, 0.875, 0.5, 0.8125, 0.5625, 0.8125, 0.5, 0.8125, 0.6875, 0.75, 0.75, 0.75, 0.6875, 0.8125, 0.625, 0.75, 0.6875, 0.75, 0.625, 0.875, 0.625, 0.8125, 0.6875, 0.8125, 0.625, 0.9375, 0.6875, 0.875, 0.75, 0.875, 0.6875, 0.9375, 0.625, 0.875, 0.6875, 0.875, 0.625, 1.0, 0.625, 0.9375, 0.6875, 0.9375, 0.625, 0.6875, 0.6875, 0.625, 0.75, 0.625, 0.6875, 0.6875, 0.625, 0.625, 0.6875, 0.625, 0.625, 0.75, 0.625, 0.6875, 0.6875, 0.6875, 0.625, 0.6875, 0.9375, 0.625, 1.0, 0.625, 0.9375, 0.6875, 0.875, 0.625, 0.9375, 0.625, 0.875, 0.75, 0.875, 0.6875, 0.9375, 0.6875, 0.875, 0.4375, 0.6875, 0.375, 0.75, 0.375, 0.6875, 0.4375, 0.625, 0.375, 0.6875, 0.375, 0.625, 0.5, 0.625, 0.4375, 0.6875, 0.4375, 0.625, 0.125, 0.6875, 0.1875, 0.75, 0.125, 0.75, 0.125, 0.625, 0.1875, 0.6875, 0.125, 0.6875, 0.1875, 0.625, 0.25, 0.6875, 0.1875, 0.6875, 0.125, 0.9375, 0.1875, 1.0, 0.125, 1.0, 0.125, 0.875, 0.1875, 0.9375, 0.125, 0.9375, 0.1875, 0.875, 0.25, 0.9375, 0.1875, 0.9375, 0.375, 0.1875, 0.4375, 0.25, 0.375, 0.25, 0.375, 0.125, 0.4375, 0.1875, 0.375, 0.1875, 0.4375, 0.125, 0.5, 0.1875, 0.4375, 0.1875, 0.125, 0.1875, 0.1875, 0.25, 0.125, 0.25, 0.125, 0.125, 0.1875, 0.1875, 0.125, 0.1875, 0.1875, 0.125, 0.25, 0.1875, 0.1875, 0.1875, 0.125, 0.4375, 0.1875, 0.5, 0.125, 0.5, 0.125, 0.375, 0.1875, 0.4375, 0.125, 0.4375, 0.1875, 0.375, 0.25, 0.4375, 0.1875, 0.4375, 0.875, 0.1875, 0.9375, 0.25, 0.875, 0.25, 0.875, 0.125, 0.9375, 0.1875, 0.875, 0.1875, 0.9375, 0.125, 1.0, 0.1875, 0.9375, 0.1875, 0.625, 0.1875, 0.6875, 0.25, 0.625, 0.25, 0.625, 0.125, 0.6875, 0.1875, 0.625, 0.1875, 0.6875, 0.125, 0.75, 0.1875, 0.6875, 0.1875, 0.6875, 0.4375, 0.625, 0.5, 0.625, 0.4375, 0.6875, 0.375, 0.625, 0.4375, 0.625, 0.375, 0.75, 0.375, 0.6875, 0.4375, 0.6875, 0.375, 0.9375, 0.4375, 0.875, 0.5, 0.875, 0.4375, 0.9375, 0.375, 0.875, 0.4375, 0.875, 0.375, 1.0, 0.375, 0.9375, 0.4375, 0.9375, 0.375, 0.4375, 0.4375, 0.375, 0.5, 0.375, 0.4375, 0.4375, 0.375, 0.375, 0.4375, 0.375, 0.375, 0.5, 0.375, 0.4375, 0.4375, 0.4375, 0.375, 0.4375, 0.9375, 0.375, 1.0, 0.375, 0.9375, 0.4375, 0.875, 0.375, 0.9375, 0.375, 0.875, 0.5, 0.875, 0.4375, 0.9375, 0.4375, 0.875, 0.9375, 0.9375, 0.875, 1.0, 0.875, 0.9375, 0.9375, 0.875, 0.875, 0.9375, 0.875, 0.875, 1.0, 0.875, 0.9375, 0.9375, 0.9375, 0.875, 1.0, 0.9375, 1.0, 1.0, 0.9375, 1.0, 0.5, 0.9375, 0.5, 1.0, 0.4375, 1.0, 0.5, 0.4375, 0.5, 0.5, 0.4375, 0.5, 1.0, 0.4375, 1.0, 0.5, 0.9375, 0.5, 0.75, 0.4375, 0.75, 0.5, 0.6875, 0.5, 0.6875, 0.1875, 0.75, 0.1875, 0.75, 0.25, 0.9375, 0.1875, 1.0, 0.1875, 1.0, 0.25, 0.1875, 0.4375, 0.25, 0.4375, 0.25, 0.5, 0.1875, 0.1875, 0.25, 0.1875, 0.25, 0.25, 0.4375, 0.1875, 0.5, 0.1875, 0.5, 0.25, 0.1875, 0.9375, 0.25, 0.9375, 0.25, 1.0, 0.1875, 0.6875, 0.25, 0.6875, 0.25, 0.75, 0.5, 0.6875, 0.5, 0.75, 0.4375, 0.75, 0.75, 0.9375, 0.75, 1.0, 0.6875, 1.0, 0.75, 0.6875, 0.75, 0.75, 0.6875, 0.75, 1.0, 0.6875, 1.0, 0.75, 0.9375, 0.75, 0.875, 0.6875, 0.875, 0.75, 0.8125, 0.75, 0.875, 0.5625, 0.875, 0.625, 0.8125, 0.625, 1.0, 0.5625, 1.0, 0.625, 0.9375, 0.625, 0.625, 0.6875, 0.625, 0.75, 0.5625, 0.75, 0.625, 0.5625, 0.625, 0.625, 0.5625, 0.625, 0.75, 0.5625, 0.75, 0.625, 0.6875, 0.625, 0.625, 0.9375, 0.625, 1.0, 0.5625, 1.0, 0.625, 0.8125, 0.625, 0.875, 0.5625, 0.875, 0.75, 0.8125, 0.75, 0.875, 0.6875, 0.875, 0.375, 0.6875, 0.375, 0.75, 0.3125, 0.75, 0.375, 0.5625, 0.375, 0.625, 0.3125, 0.625, 0.5, 0.5625, 0.5, 0.625, 0.4375, 0.625, 0.0625, 0.6875, 0.125, 0.6875, 0.125, 0.75, 0.0625, 0.5625, 0.125, 0.5625, 0.125, 0.625, 0.1875, 0.5625, 0.25, 0.5625, 0.25, 0.625, 0.0625, 0.9375, 0.125, 0.9375, 0.125, 1.0, 0.0625, 0.8125, 0.125, 0.8125, 0.125, 0.875, 0.1875, 0.8125, 0.25, 0.8125, 0.25, 0.875, 0.3125, 0.1875, 0.375, 0.1875, 0.375, 0.25, 0.3125, 0.0625, 0.375, 0.0625, 0.375, 0.125, 0.4375, 0.0625, 0.5, 0.0625, 0.5, 0.125, 0.0625, 0.1875, 0.125, 0.1875, 0.125, 0.25, 0.0625, 0.0625, 0.125, 0.0625, 0.125, 0.125, 0.1875, 0.0625, 0.25, 0.0625, 0.25, 0.125, 0.0625, 0.4375, 0.125, 0.4375, 0.125, 0.5, 0.0625, 0.3125, 0.125, 0.3125, 0.125, 0.375, 0.1875, 0.3125, 0.25, 0.3125, 0.25, 0.375, 0.8125, 0.1875, 0.875, 0.1875, 0.875, 0.25, 0.8125, 0.0625, 0.875, 0.0625, 0.875, 0.125, 0.9375, 0.0625, 1.0, 0.0625, 1.0, 0.125, 0.5625, 0.1875, 0.625, 0.1875, 0.625, 0.25, 0.5625, 0.0625, 0.625, 0.0625, 0.625, 0.125, 0.6875, 0.0625, 0.75, 0.0625, 0.75, 0.125, 0.625, 0.4375, 0.625, 0.5, 0.5625, 0.5, 0.625, 0.3125, 0.625, 0.375, 0.5625, 0.375, 0.75, 0.3125, 0.75, 0.375, 0.6875, 0.375, 0.875, 0.4375, 0.875, 0.5, 0.8125, 0.5, 0.875, 0.3125, 0.875, 0.375, 0.8125, 0.375, 1.0, 0.3125, 1.0, 0.375, 0.9375, 0.375, 0.375, 0.4375, 0.375, 0.5, 0.3125, 0.5, 0.3125, 0.3125, 0.375, 0.3125, 0.375, 0.375, 0.5, 0.3125, 0.5, 0.375, 0.4375, 0.375, 0.375, 0.9375, 0.375, 1.0, 0.3125, 1.0, 0.375, 0.8125, 0.375, 0.875, 0.3125, 0.875, 0.5, 0.8125, 0.5, 0.875, 0.4375, 0.875, 0.875, 0.9375, 0.875, 1.0, 0.8125, 1.0, 0.875, 0.8125, 0.875, 0.875, 0.8125, 0.875, 1.0, 0.8125, 1.0, 0.875, 0.9375, 0.875, 0.9375, 0.8125, 0.9375, 0.875, 0.875, 0.875, 0.9375, 0.75, 0.9375, 0.8125, 0.875, 0.8125, 1.0, 0.75, 1.0, 0.8125, 0.9375, 0.8125, 0.8125, 0.8125, 0.8125, 0.875, 0.75, 0.875, 0.8125, 0.75, 0.8125, 0.8125, 0.75, 0.8125, 0.875, 0.75, 0.875, 0.8125, 0.8125, 0.8125, 0.8125, 0.9375, 0.8125, 1.0, 0.75, 1.0, 0.8125, 0.875, 0.8125, 0.9375, 0.75, 0.9375, 0.875, 0.875, 0.875, 0.9375, 0.8125, 0.9375, 0.4375, 0.8125, 0.4375, 0.875, 0.375, 0.875, 0.4375, 0.75, 0.4375, 0.8125, 0.375, 0.8125, 0.5, 0.75, 0.5, 0.8125, 0.4375, 0.8125, 0.3125, 0.8125, 0.3125, 0.875, 0.25, 0.875, 0.3125, 0.75, 0.3125, 0.8125, 0.25, 0.8125, 0.375, 0.75, 0.375, 0.8125, 0.3125, 0.8125, 0.3125, 0.9375, 0.3125, 1.0, 0.25, 1.0, 0.3125, 0.875, 0.3125, 0.9375, 0.25, 0.9375, 0.375, 0.875, 0.375, 0.9375, 0.3125, 0.9375, 0.4375, 0.3125, 0.4375, 0.375, 0.375, 0.375, 0.375, 0.25, 0.4375, 0.25, 0.4375, 0.3125, 0.4375, 0.25, 0.5, 0.25, 0.5, 0.3125, 0.25, 0.3125, 0.3125, 0.3125, 0.3125, 0.375, 0.25, 0.25, 0.3125, 0.25, 0.3125, 0.3125, 0.3125, 0.25, 0.375, 0.25, 0.375, 0.3125, 0.25, 0.4375, 0.3125, 0.4375, 0.3125, 0.5, 0.25, 0.375, 0.3125, 0.375, 0.3125, 0.4375, 0.375, 0.375, 0.375, 0.4375, 0.3125, 0.4375, 0.9375, 0.3125, 0.9375, 0.375, 0.875, 0.375, 0.9375, 0.25, 0.9375, 0.3125, 0.875, 0.3125, 1.0, 0.25, 1.0, 0.3125, 0.9375, 0.3125, 0.8125, 0.3125, 0.8125, 0.375, 0.75, 0.375, 0.8125, 0.25, 0.8125, 0.3125, 0.75, 0.3125, 0.875, 0.25, 0.875, 0.3125, 0.8125, 0.3125, 0.8125, 0.4375, 0.8125, 0.5, 0.75, 0.5, 0.8125, 0.375, 0.8125, 0.4375, 0.75, 0.4375, 0.875, 0.375, 0.875, 0.4375, 0.8125, 0.4375, 0.6875, 0.3125, 0.6875, 0.375, 0.625, 0.375, 0.6875, 0.25, 0.6875, 0.3125, 0.625, 0.3125, 0.75, 0.25, 0.75, 0.3125, 0.6875, 0.3125, 0.5625, 0.3125, 0.5625, 0.375, 0.5, 0.375, 0.5625, 0.25, 0.5625, 0.3125, 0.5, 0.3125, 0.625, 0.25, 0.625, 0.3125, 0.5625, 0.3125, 0.5625, 0.4375, 0.5625, 0.5, 0.5, 0.5, 0.5625, 0.375, 0.5625, 0.4375, 0.5, 0.4375, 0.625, 0.375, 0.625, 0.4375, 0.5625, 0.4375, 0.625, 0.0625, 0.6875, 0.0625, 0.6875, 0.125, 0.625, 0.0, 0.6875, 0.0, 0.6875, 0.0625, 0.6875, 0.0, 0.75, 0.0, 0.75, 0.0625, 0.5, 0.0625, 0.5625, 0.0625, 0.5625, 0.125, 0.5, 0.0, 0.5625, 0.0, 0.5625, 0.0625, 0.5625, 0.0, 0.625, 0.0, 0.625, 0.0625, 0.5, 0.1875, 0.5625, 0.1875, 0.5625, 0.25, 0.5, 0.125, 0.5625, 0.125, 0.5625, 0.1875, 0.5625, 0.125, 0.625, 0.125, 0.625, 0.1875, 0.875, 0.0625, 0.9375, 0.0625, 0.9375, 0.125, 0.875, 0.0, 0.9375, 0.0, 0.9375, 0.0625, 0.9375, 0.0, 1.0, 0.0, 1.0, 0.0625, 0.75, 0.0625, 0.8125, 0.0625, 0.8125, 0.125, 0.75, 0.0, 0.8125, 0.0, 0.8125, 0.0625, 0.8125, 0.0, 0.875, 0.0, 0.875, 0.0625, 0.75, 0.1875, 0.8125, 0.1875, 0.8125, 0.25, 0.75, 0.125, 0.8125, 0.125, 0.8125, 0.1875, 0.8125, 0.125, 0.875, 0.125, 0.875, 0.1875, 0.125, 0.3125, 0.1875, 0.3125, 0.1875, 0.375, 0.125, 0.25, 0.1875, 0.25, 0.1875, 0.3125, 0.1875, 0.25, 0.25, 0.25, 0.25, 0.3125, 0.0, 0.3125, 0.0625, 0.3125, 0.0625, 0.375, 0.0, 0.25, 0.0625, 0.25, 0.0625, 0.3125, 0.0625, 0.25, 0.125, 0.25, 0.125, 0.3125, 0.0, 0.4375, 0.0625, 0.4375, 0.0625, 0.5, 0.0, 0.375, 0.0625, 0.375, 0.0625, 0.4375, 0.0625, 0.375, 0.125, 0.375, 0.125, 0.4375, 0.125, 0.0625, 0.1875, 0.0625, 0.1875, 0.125, 0.125, 0.0, 0.1875, 0.0, 0.1875, 0.0625, 0.1875, 0.0, 0.25, 0.0, 0.25, 0.0625, 0.0, 0.0625, 0.0625, 0.0625, 0.0625, 0.125, 0.0, 0.0, 0.0625, 0.0, 0.0625, 0.0625, 0.0625, 0.0, 0.125, 0.0, 0.125, 0.0625, 0.0, 0.1875, 0.0625, 0.1875, 0.0625, 0.25, 0.0, 0.125, 0.0625, 0.125, 0.0625, 0.1875, 0.0625, 0.125, 0.125, 0.125, 0.125, 0.1875, 0.375, 0.0625, 0.4375, 0.0625, 0.4375, 0.125, 0.375, 0.0, 0.4375, 0.0, 0.4375, 0.0625, 0.4375, 0.0, 0.5, 0.0, 0.5, 0.0625, 0.25, 0.0625, 0.3125, 0.0625, 0.3125, 0.125, 0.25, 0.0, 0.3125, 0.0, 0.3125, 0.0625, 0.3125, 0.0, 0.375, 0.0, 0.375, 0.0625, 0.25, 0.1875, 0.3125, 0.1875, 0.3125, 0.25, 0.25, 0.125, 0.3125, 0.125, 0.3125, 0.1875, 0.3125, 0.125, 0.375, 0.125, 0.375, 0.1875, 0.125, 0.8125, 0.1875, 0.8125, 0.1875, 0.875, 0.125, 0.75, 0.1875, 0.75, 0.1875, 0.8125, 0.1875, 0.75, 0.25, 0.75, 0.25, 0.8125, 0.0, 0.8125, 0.0625, 0.8125, 0.0625, 0.875, 0.0, 0.75, 0.0625, 0.75, 0.0625, 0.8125, 0.0625, 0.75, 0.125, 0.75, 0.125, 0.8125, 0.0, 0.9375, 0.0625, 0.9375, 0.0625, 1.0, 0.0, 0.875, 0.0625, 0.875, 0.0625, 0.9375, 0.0625, 0.875, 0.125, 0.875, 0.125, 0.9375, 0.125, 0.5625, 0.1875, 0.5625, 0.1875, 0.625, 0.125, 0.5, 0.1875, 0.5, 0.1875, 0.5625, 0.1875, 0.5, 0.25, 0.5, 0.25, 0.5625, 0.0, 0.5625, 0.0625, 0.5625, 0.0625, 0.625, 0.0, 0.5, 0.0625, 0.5, 0.0625, 0.5625, 0.0625, 0.5, 0.125, 0.5, 0.125, 0.5625, 0.0, 0.6875, 0.0625, 0.6875, 0.0625, 0.75, 0.0, 0.625, 0.0625, 0.625, 0.0625, 0.6875, 0.0625, 0.625, 0.125, 0.625, 0.125, 0.6875, 0.4375, 0.5625, 0.4375, 0.625, 0.375, 0.625, 0.4375, 0.5, 0.4375, 0.5625, 0.375, 0.5625, 0.5, 0.5, 0.5, 0.5625, 0.4375, 0.5625, 0.3125, 0.5625, 0.3125, 0.625, 0.25, 0.625, 0.3125, 0.5, 0.3125, 0.5625, 0.25, 0.5625, 0.375, 0.5, 0.375, 0.5625, 0.3125, 0.5625, 0.3125, 0.6875, 0.3125, 0.75, 0.25, 0.75, 0.3125, 0.625, 0.3125, 0.6875, 0.25, 0.6875, 0.375, 0.625, 0.375, 0.6875, 0.3125, 0.6875, 0.6875, 0.8125, 0.6875, 0.875, 0.625, 0.875, 0.6875, 0.75, 0.6875, 0.8125, 0.625, 0.8125, 0.75, 0.75, 0.75, 0.8125, 0.6875, 0.8125, 0.5625, 0.8125, 0.5625, 0.875, 0.5, 0.875, 0.5625, 0.75, 0.5625, 0.8125, 0.5, 0.8125, 0.625, 0.75, 0.625, 0.8125, 0.5625, 0.8125, 0.5625, 0.9375, 0.5625, 1.0, 0.5, 1.0, 0.5625, 0.875, 0.5625, 0.9375, 0.5, 0.9375, 0.625, 0.875, 0.625, 0.9375, 0.5625, 0.9375, 0.6875, 0.5625, 0.6875, 0.625, 0.625, 0.625, 0.6875, 0.5, 0.6875, 0.5625, 0.625, 0.5625, 0.75, 0.5, 0.75, 0.5625, 0.6875, 0.5625, 0.5625, 0.5625, 0.5625, 0.625, 0.5, 0.625, 0.5625, 0.5, 0.5625, 0.5625, 0.5, 0.5625, 0.625, 0.5, 0.625, 0.5625, 0.5625, 0.5625, 0.5625, 0.6875, 0.5625, 0.75, 0.5, 0.75, 0.5625, 0.625, 0.5625, 0.6875, 0.5, 0.6875, 0.625, 0.625, 0.625, 0.6875, 0.5625, 0.6875, 0.9375, 0.5625, 0.9375, 0.625, 0.875, 0.625, 0.9375, 0.5, 0.9375, 0.5625, 0.875, 0.5625, 1.0, 0.5, 1.0, 0.5625, 0.9375, 0.5625, 0.8125, 0.5625, 0.8125, 0.625, 0.75, 0.625, 0.8125, 0.5, 0.8125, 0.5625, 0.75, 0.5625, 0.875, 0.5, 0.875, 0.5625, 0.8125, 0.5625, 0.8125, 0.6875, 0.8125, 0.75, 0.75, 0.75, 0.8125, 0.625, 0.8125, 0.6875, 0.75, 0.6875, 0.875, 0.625, 0.875, 0.6875, 0.8125, 0.6875, 0.9375, 0.6875, 0.9375, 0.75, 0.875, 0.75, 0.9375, 0.625, 0.9375, 0.6875, 0.875, 0.6875, 1.0, 0.625, 1.0, 0.6875, 0.9375, 0.6875, 0.6875, 0.6875, 0.6875, 0.75, 0.625, 0.75, 0.6875, 0.625, 0.6875, 0.6875, 0.625, 0.6875, 0.75, 0.625, 0.75, 0.6875, 0.6875, 0.6875, 0.6875, 0.9375, 0.6875, 1.0, 0.625, 1.0, 0.6875, 0.875, 0.6875, 0.9375, 0.625, 0.9375, 0.75, 0.875, 0.75, 0.9375, 0.6875, 0.9375, 0.4375, 0.6875, 0.4375, 0.75, 0.375, 0.75, 0.4375, 0.625, 0.4375, 0.6875, 0.375, 0.6875, 0.5, 0.625, 0.5, 0.6875, 0.4375, 0.6875, 0.125, 0.6875, 0.1875, 0.6875, 0.1875, 0.75, 0.125, 0.625, 0.1875, 0.625, 0.1875, 0.6875, 0.1875, 0.625, 0.25, 0.625, 0.25, 0.6875, 0.125, 0.9375, 0.1875, 0.9375, 0.1875, 1.0, 0.125, 0.875, 0.1875, 0.875, 0.1875, 0.9375, 0.1875, 0.875, 0.25, 0.875, 0.25, 0.9375, 0.375, 0.1875, 0.4375, 0.1875, 0.4375, 0.25, 0.375, 0.125, 0.4375, 0.125, 0.4375, 0.1875, 0.4375, 0.125, 0.5, 0.125, 0.5, 0.1875, 0.125, 0.1875, 0.1875, 0.1875, 0.1875, 0.25, 0.125, 0.125, 0.1875, 0.125, 0.1875, 0.1875, 0.1875, 0.125, 0.25, 0.125, 0.25, 0.1875, 0.125, 0.4375, 0.1875, 0.4375, 0.1875, 0.5, 0.125, 0.375, 0.1875, 0.375, 0.1875, 0.4375, 0.1875, 0.375, 0.25, 0.375, 0.25, 0.4375, 0.875, 0.1875, 0.9375, 0.1875, 0.9375, 0.25, 0.875, 0.125, 0.9375, 0.125, 0.9375, 0.1875, 0.9375, 0.125, 1.0, 0.125, 1.0, 0.1875, 0.625, 0.1875, 0.6875, 0.1875, 0.6875, 0.25, 0.625, 0.125, 0.6875, 0.125, 0.6875, 0.1875, 0.6875, 0.125, 0.75, 0.125, 0.75, 0.1875, 0.6875, 0.4375, 0.6875, 0.5, 0.625, 0.5, 0.6875, 0.375, 0.6875, 0.4375, 0.625, 0.4375, 0.75, 0.375, 0.75, 0.4375, 0.6875, 0.4375, 0.9375, 0.4375, 0.9375, 0.5, 0.875, 0.5, 0.9375, 0.375, 0.9375, 0.4375, 0.875, 0.4375, 1.0, 0.375, 1.0, 0.4375, 0.9375, 0.4375, 0.4375, 0.4375, 0.4375, 0.5, 0.375, 0.5, 0.4375, 0.375, 0.4375, 0.4375, 0.375, 0.4375, 0.5, 0.375, 0.5, 0.4375, 0.4375, 0.4375, 0.4375, 0.9375, 0.4375, 1.0, 0.375, 1.0, 0.4375, 0.875, 0.4375, 0.9375, 0.375, 0.9375, 0.5, 0.875, 0.5, 0.9375, 0.4375, 0.9375, 0.9375, 0.9375, 0.9375, 1.0, 0.875, 1.0, 0.9375, 0.875, 0.9375, 0.9375, 0.875, 0.9375, 1.0, 0.875, 1.0, 0.9375, 0.9375, 0.9375])
_ca = me_plane_001.color_attributes.new('Color', 'FLOAT_COLOR', 'POINT')
_ca.data.foreach_set('color', [0.1301, 0.3864, 0.08022, 1.0, 0.1301, 0.3864, 0.08022, 1.0, 0.1315, 0.3874, 0.08165, 1.0, 0.1301, 0.3864, 0.08022, 1.0, 0.1301, 0.3864, 0.08022, 1.0, 0.1301, 0.3864, 0.08022, 1.0, 0.1301, 0.3864, 0.08022, 1.0, 0.1301, 0.3864, 0.08022, 1.0, 0.1301, 0.3864, 0.08022, 1.0, 0.1301, 0.3864, 0.08022, 1.0, 0.1301, 0.3864, 0.08022, 1.0, 0.1301, 0.3864, 0.08022, 1.0, 0.1307, 0.3868, 0.08084, 1.0, 0.1301, 0.3864, 0.08022, 1.0, 0.1301, 0.3864, 0.08022, 1.0, 0.1301, 0.3864, 0.08022, 1.0, 0.1301, 0.3864, 0.08022, 1.0, 0.1301, 0.3864, 0.08022, 1.0, 0.1301, 0.3864, 0.08022, 1.0, 0.1301, 0.3864, 0.08022, 1.0, 0.1301, 0.3864, 0.08022, 1.0, 0.1301, 0.3864, 0.08022, 1.0, 0.1301, 0.3864, 0.08022, 1.0, 0.1301, 0.3864, 0.08022, 1.0, 0.1301, 0.3864, 0.08022, 1.0, 0.1301, 0.3864, 0.08022, 1.0, 0.1301, 0.3864, 0.08022, 1.0, 0.1302, 0.3865, 0.08034, 1.0, 0.1301, 0.3864, 0.08022, 1.0, 0.141, 0.3941, 0.09168, 1.0, 0.1301, 0.3864, 0.08022, 1.0, 0.1301, 0.3864, 0.08022, 1.0, 0.1301, 0.3864, 0.08022, 1.0, 0.1301, 0.3864, 0.08022, 1.0, 0.1301, 0.3864, 0.08022, 1.0, 0.1301, 0.3864, 0.08022, 1.0, 0.1301, 0.3864, 0.08022, 1.0, 0.1301, 0.3864, 0.08022, 1.0, 0.1301, 0.3864, 0.08022, 1.0, 0.1301, 0.3864, 0.08022, 1.0, 0.1301, 0.3864, 0.08022, 1.0, 0.1301, 0.3864, 0.08022, 1.0, 0.1301, 0.3864, 0.08022, 1.0, 0.1301, 0.3864, 0.08022, 1.0, 0.1301, 0.3864, 0.08022, 1.0, 0.1301, 0.3864, 0.08022, 1.0, 0.1301, 0.3864, 0.08022, 1.0, 0.1301, 0.3864, 0.08022, 1.0, 0.1301, 0.3864, 0.08022, 1.0, 0.1301, 0.3864, 0.08022, 1.0, 0.1301, 0.3864, 0.08022, 1.0, 0.1301, 0.3864, 0.08022, 1.0, 0.1301, 0.3864, 0.08022, 1.0, 0.1301, 0.3864, 0.08022, 1.0, 0.1301, 0.3864, 0.08022, 1.0, 0.1301, 0.3864, 0.08022, 1.0, 0.1301, 0.3864, 0.08022, 1.0, 0.1301, 0.3864, 0.08022, 1.0, 0.1301, 0.3864, 0.08022, 1.0, 0.1301, 0.3864, 0.08022, 1.0, 0.1301, 0.3864, 0.08022, 1.0, 0.1301, 0.3864, 0.08022, 1.0, 0.1301, 0.3864, 0.08022, 1.0, 0.1301, 0.3864, 0.08022, 1.0, 0.1301, 0.3864, 0.08022, 1.0, 0.1301, 0.3864, 0.08022, 1.0, 0.1301, 0.3864, 0.08022, 1.0, 0.1301, 0.3864, 0.08022, 1.0, 0.1301, 0.3864, 0.08022, 1.0, 0.1301, 0.3864, 0.08022, 1.0, 0.1301, 0.3864, 0.08022, 1.0, 0.1301, 0.3864, 0.08022, 1.0, 0.1301, 0.3864, 0.08022, 1.0, 0.1301, 0.3864, 0.08022, 1.0, 0.1301, 0.3864, 0.08022, 1.0, 0.1301, 0.3864, 0.08022, 1.0, 0.1301, 0.3864, 0.08022, 1.0, 0.1301, 0.3864, 0.08022, 1.0, 0.1301, 0.3864, 0.08022, 1.0, 0.1301, 0.3864, 0.08022, 1.0, 0.1301, 0.3864, 0.08022, 1.0, 0.1301, 0.3864, 0.08022, 1.0, 0.1301, 0.3864, 0.08022, 1.0, 0.1301, 0.3864, 0.08022, 1.0, 0.1301, 0.3864, 0.08022, 1.0, 0.1301, 0.3864, 0.08022, 1.0, 0.1301, 0.3864, 0.08022, 1.0, 0.1301, 0.3864, 0.08022, 1.0, 0.1301, 0.3864, 0.08022, 1.0, 0.1301, 0.3864, 0.08022, 1.0, 0.1301, 0.3864, 0.08022, 1.0, 0.1301, 0.3864, 0.08022, 1.0, 0.1301, 0.3864, 0.08022, 1.0, 0.1301, 0.3864, 0.08022, 1.0, 0.1301, 0.3864, 0.08022, 1.0, 0.1301, 0.3864, 0.08022, 1.0, 0.1301, 0.3864, 0.08022, 1.0, 0.1305, 0.3867, 0.08064, 1.0, 0.1301, 0.3864, 0.08023, 1.0, 0.1301, 0.3864, 0.08022, 1.0, 0.1301, 0.3864, 0.08022, 1.0, 0.1301, 0.3864, 0.08022, 1.0, 0.1301, 0.3864, 0.08022, 1.0, 0.1301, 0.3864, 0.08022, 1.0, 0.1301, 0.3864, 0.08022, 1.0, 0.1301, 0.3864, 0.08022, 1.0, 0.1301, 0.3864, 0.08022, 1.0, 0.1301, 0.3864, 0.08022, 1.0, 0.1301, 0.3864, 0.08022, 1.0, 0.1301, 0.3864, 0.08022, 1.0, 0.1301, 0.3864, 0.08022, 1.0, 0.1301, 0.3864, 0.08022, 1.0, 0.1301, 0.3864, 0.08022, 1.0, 0.1301, 0.3864, 0.08022, 1.0, 0.1301, 0.3864, 0.08022, 1.0, 0.1301, 0.3864, 0.08022, 1.0, 0.1301, 0.3864, 0.08022, 1.0, 0.1301, 0.3864, 0.08022, 1.0, 0.1301, 0.3864, 0.08022, 1.0, 0.1301, 0.3864, 0.08022, 1.0, 0.1301, 0.3864, 0.08022, 1.0, 0.1301, 0.3864, 0.08022, 1.0, 0.1301, 0.3864, 0.08022, 1.0, 0.1301, 0.3864, 0.08022, 1.0, 0.1324, 0.388, 0.08257, 1.0, 0.1301, 0.3864, 0.08022, 1.0, 0.1301, 0.3864, 0.08022, 1.0, 0.1301, 0.3864, 0.08022, 1.0, 0.1301, 0.3864, 0.08022, 1.0, 0.1301, 0.3864, 0.08022, 1.0, 0.1301, 0.3864, 0.08022, 1.0, 0.1301, 0.3864, 0.08022, 1.0, 0.1301, 0.3864, 0.08022, 1.0, 0.1301, 0.3864, 0.08022, 1.0, 0.1301, 0.3864, 0.08022, 1.0, 0.1301, 0.3864, 0.08022, 1.0, 0.1301, 0.3864, 0.08022, 1.0, 0.1301, 0.3864, 0.08022, 1.0, 0.1301, 0.3864, 0.08022, 1.0, 0.1301, 0.3864, 0.08022, 1.0, 0.1301, 0.3864, 0.08022, 1.0, 0.1301, 0.3864, 0.08022, 1.0, 0.1301, 0.3864, 0.08022, 1.0, 0.1301, 0.3864, 0.08022, 1.0, 0.1301, 0.3864, 0.08022, 1.0, 0.1301, 0.3864, 0.08022, 1.0, 0.1301, 0.3864, 0.08022, 1.0, 0.1301, 0.3864, 0.08022, 1.0, 0.1301, 0.3864, 0.08022, 1.0, 0.1301, 0.3864, 0.08022, 1.0, 0.1301, 0.3864, 0.08022, 1.0, 0.1301, 0.3864, 0.08022, 1.0, 0.1301, 0.3864, 0.08022, 1.0, 0.1301, 0.3864, 0.08022, 1.0, 0.1301, 0.3864, 0.08022, 1.0, 0.1301, 0.3864, 0.08022, 1.0, 0.1301, 0.3864, 0.08022, 1.0, 0.1301, 0.3864, 0.08022, 1.0, 0.1301, 0.3864, 0.08022, 1.0, 0.1301, 0.3864, 0.08022, 1.0, 0.1301, 0.3864, 0.08022, 1.0, 0.1301, 0.3864, 0.08022, 1.0, 0.1301, 0.3864, 0.08022, 1.0, 0.1301, 0.3864, 0.08022, 1.0, 0.1301, 0.3864, 0.08022, 1.0, 0.1301, 0.3864, 0.08022, 1.0, 0.1301, 0.3864, 0.08022, 1.0, 0.1301, 0.3864, 0.08022, 1.0, 0.1301, 0.3864, 0.08022, 1.0, 0.1301, 0.3864, 0.08022, 1.0, 0.1301, 0.3864, 0.08022, 1.0, 0.1301, 0.3864, 0.08022, 1.0, 0.1301, 0.3864, 0.08022, 1.0, 0.1301, 0.3864, 0.08022, 1.0, 0.1301, 0.3864, 0.08022, 1.0, 0.1301, 0.3864, 0.08022, 1.0, 0.1301, 0.3864, 0.08022, 1.0, 0.1301, 0.3864, 0.08022, 1.0, 0.1301, 0.3864, 0.08022, 1.0, 0.1301, 0.3864, 0.08022, 1.0, 0.1301, 0.3864, 0.08022, 1.0, 0.1301, 0.3864, 0.08022, 1.0, 0.1301, 0.3864, 0.08022, 1.0, 0.1301, 0.3864, 0.08022, 1.0, 0.1301, 0.3864, 0.08022, 1.0, 0.1301, 0.3864, 0.08022, 1.0, 0.1301, 0.3864, 0.08022, 1.0, 0.1301, 0.3864, 0.08022, 1.0, 0.1301, 0.3864, 0.08022, 1.0, 0.1301, 0.3864, 0.08022, 1.0, 0.1301, 0.3864, 0.08022, 1.0, 0.1301, 0.3864, 0.08022, 1.0, 0.1301, 0.3864, 0.08022, 1.0, 0.1301, 0.3864, 0.08022, 1.0, 0.1301, 0.3864, 0.08022, 1.0, 0.1301, 0.3864, 0.08022, 1.0, 0.1301, 0.3864, 0.08022, 1.0, 0.1301, 0.3864, 0.08022, 1.0, 0.1301, 0.3864, 0.08022, 1.0, 0.1301, 0.3864, 0.08022, 1.0, 0.1301, 0.3864, 0.08022, 1.0, 0.1301, 0.3864, 0.08022, 1.0, 0.1301, 0.3864, 0.08022, 1.0, 0.1301, 0.3864, 0.08022, 1.0, 0.1301, 0.3864, 0.08022, 1.0, 0.1301, 0.3864, 0.08022, 1.0, 0.1301, 0.3864, 0.08022, 1.0, 0.1301, 0.3864, 0.08022, 1.0, 0.1301, 0.3864, 0.08022, 1.0, 0.1301, 0.3864, 0.08022, 1.0, 0.1301, 0.3864, 0.08022, 1.0, 0.1301, 0.3864, 0.08022, 1.0, 0.1301, 0.3864, 0.08022, 1.0, 0.1301, 0.3864, 0.08022, 1.0, 0.1301, 0.3864, 0.08022, 1.0, 0.1301, 0.3864, 0.08022, 1.0, 0.1301, 0.3864, 0.08022, 1.0, 0.1301, 0.3864, 0.08022, 1.0, 0.1301, 0.3864, 0.08022, 1.0, 0.1301, 0.3864, 0.08022, 1.0, 0.1301, 0.3864, 0.08022, 1.0, 0.1301, 0.3864, 0.08022, 1.0, 0.1301, 0.3864, 0.08022, 1.0, 0.1301, 0.3864, 0.08022, 1.0, 0.1301, 0.3864, 0.08022, 1.0, 0.1301, 0.3864, 0.08022, 1.0, 0.1301, 0.3864, 0.08022, 1.0, 0.1301, 0.3864, 0.08022, 1.0, 0.1301, 0.3864, 0.08022, 1.0, 0.1301, 0.3864, 0.08022, 1.0, 0.1301, 0.3864, 0.08022, 1.0, 0.1301, 0.3864, 0.08022, 1.0, 0.1301, 0.3864, 0.08022, 1.0, 0.1301, 0.3864, 0.08022, 1.0, 0.1301, 0.3864, 0.08022, 1.0, 0.1301, 0.3864, 0.08022, 1.0, 0.1301, 0.3864, 0.08022, 1.0, 0.1301, 0.3864, 0.08022, 1.0, 0.1301, 0.3864, 0.08022, 1.0, 0.1301, 0.3864, 0.08022, 1.0, 0.1301, 0.3864, 0.08022, 1.0, 0.1301, 0.3864, 0.08022, 1.0, 0.1301, 0.3864, 0.08022, 1.0, 0.1301, 0.3864, 0.08022, 1.0, 0.1301, 0.3864, 0.08022, 1.0, 0.1301, 0.3864, 0.08022, 1.0, 0.1301, 0.3864, 0.08022, 1.0, 0.1301, 0.3864, 0.08022, 1.0, 0.1301, 0.3864, 0.08022, 1.0, 0.1301, 0.3864, 0.08022, 1.0, 0.1301, 0.3864, 0.08022, 1.0, 0.1301, 0.3864, 0.08022, 1.0, 0.1301, 0.3864, 0.08022, 1.0, 0.1301, 0.3864, 0.08022, 1.0, 0.1301, 0.3864, 0.08022, 1.0, 0.1301, 0.3864, 0.08022, 1.0, 0.1301, 0.3864, 0.08022, 1.0, 0.1301, 0.3864, 0.08022, 1.0, 0.1301, 0.3864, 0.08022, 1.0, 0.1301, 0.3864, 0.08022, 1.0, 0.1301, 0.3864, 0.08022, 1.0, 0.1301, 0.3864, 0.08022, 1.0, 0.1301, 0.3864, 0.08022, 1.0, 0.1301, 0.3864, 0.08022, 1.0, 0.1301, 0.3864, 0.08022, 1.0, 0.1301, 0.3864, 0.08022, 1.0, 0.1301, 0.3864, 0.08022, 1.0, 0.1301, 0.3864, 0.08022, 1.0, 0.1301, 0.3864, 0.08022, 1.0, 0.1301, 0.3864, 0.08022, 1.0, 0.1301, 0.3864, 0.08022, 1.0, 0.1301, 0.3864, 0.08022, 1.0, 0.1301, 0.3864, 0.08022, 1.0, 0.1301, 0.3864, 0.08022, 1.0, 0.1301, 0.3864, 0.08022, 1.0, 0.1301, 0.3864, 0.08022, 1.0, 0.1301, 0.3864, 0.08022, 1.0, 0.1301, 0.3864, 0.08022, 1.0, 0.1301, 0.3864, 0.08022, 1.0, 0.1301, 0.3864, 0.08022, 1.0, 0.1301, 0.3864, 0.08022, 1.0, 0.1301, 0.3864, 0.08022, 1.0, 0.1301, 0.3864, 0.08022, 1.0, 0.1301, 0.3864, 0.08022, 1.0, 0.1301, 0.3864, 0.08022, 1.0, 0.1301, 0.3864, 0.08022, 1.0, 0.1301, 0.3864, 0.08022, 1.0, 0.1301, 0.3864, 0.08022, 1.0, 0.1301, 0.3864, 0.08022, 1.0])
me_plane_001.materials.append(mat_material)
me_plane_001.update()
me_mesh = bpy.data.meshes.new('Mesh')
me_mesh.from_pydata([(1.444, 0.0858, -0.6999), (1.297, 0.7799, -0.4502), (-1.328, 1.192, 0.641), (-1.351, 1.221, 0.6575), (-1.353, 1.273, 0.6732), (-1.333, 1.31, 0.676), (-0.8711, 1.523, 0.5644), (1.493, 0.9632, -0.4712), (1.371, 0.6882, -0.2557), (-1.199, 1.031, 0.9818), (-1.218, 1.056, 1.007), (-1.215, 1.102, 1.037), (-1.191, 1.134, 1.05), (0.4032, 1.169, 0.1963), (1.585, 0.8487, -0.2281), (1.434, 0.5368, -0.09826), (-1.088, 0.7659, 1.258), (-1.105, 0.7844, 1.289), (-1.097, 0.8186, 1.331), (-1.069, 0.8433, 1.352), (-1.034, 0.8576, 1.356), (1.474, 0.656, 0.04306), (1.664, 0.6595, -0.03139), (0.517, 1.052, -0.2765), (1.481, 0.3405, 0.00667), (-1.007, 0.422, 1.441), (-1.022, 0.4321, 1.477), (-1.011, 0.4516, 1.527), (-0.9804, 0.4661, 1.554), (-0.9434, 0.4748, 1.561), (1.533, 0.4086, 0.1753), (1.722, 0.4142, 0.09972), (1.506, 0.1185, 0.04882), (-0.9634, 0.03297, 1.515), (-0.9772, 0.03364, 1.553), (-0.9643, 0.03645, 1.606), (-0.9326, 0.03939, 1.635), (-0.895, 0.04189, 1.643), (1.564, 0.1288, 0.2284), (1.753, 0.1367, 0.1524), (-0.3511, 1.965, 0.733), (1.507, -0.1076, 0.02407), (-0.9617, -0.363, 1.472), (-0.9755, -0.3719, 1.509), (-0.9624, -0.3861, 1.56), (-0.9307, -0.3949, 1.587), (-0.893, -0.3988, 1.595), (1.565, -0.156, 0.1972), (1.754, -0.1457, 0.1215), (1.484, -0.3154, -0.06516), (-1.002, -0.7272, 1.316), (-1.017, -0.745, 1.348), (-1.005, -0.7747, 1.393), (-0.9748, -0.7943, 1.416), (-0.9378, -0.8041, 1.421), (1.536, -0.4179, 0.08477), (1.725, -0.4054, 0.009964), (-0.496, 2.075, 0.3431), (1.439, -0.4848, -0.2101), (-1.08, -1.024, 1.062), (-1.097, -1.049, 1.088), (-1.089, -1.091, 1.122), (-1.061, -1.12, 1.137), (-1.025, -1.134, 1.138), (1.48, -0.6314, -0.09791), (1.67, -0.617, -0.1712), (-1.124, 1.29, 0.2945), (1.377, -0.5991, -0.3967), (-1.189, -1.224, 0.7348), (-1.208, -1.254, 0.7536), (-1.205, -1.305, 0.7733), (-1.18, -1.339, 0.7789), (-1.146, -1.357, 0.7746), (1.402, -0.7754, -0.333), (1.592, -0.7599, -0.4043), (-0.5084, 2.069, 0.5833), (1.304, -0.6471, -0.6065), (-1.317, -1.308, 0.3672), (-1.339, -1.34, 0.3771), (-1.342, -1.395, 0.3811), (-1.32, -1.432, 0.3757), (-1.289, -1.451, 0.3655), (1.31, -0.8359, -0.5973), (1.501, -0.8199, -0.6664), (0.6347, 0.9632, 0.04048), (1.226, -0.6242, -0.8191), (-1.453, -1.268, -0.005236), (-1.478, -1.299, -0.004397), (-1.486, -1.352, -0.01633), (-1.469, -1.388, -0.03275), (-1.439, -1.406, -0.049), (1.212, -0.807, -0.8652), (1.404, -0.7912, -0.9321), (1.152, -0.5325, -1.014), (-1.582, -1.108, -0.346), (-1.611, -1.135, -0.3535), (-1.624, -1.181, -0.38), (-1.611, -1.212, -0.4065), (-1.583, -1.227, -0.4283), (1.119, -0.6915, -1.11), (1.312, -0.6767, -1.175), (1.089, -0.3811, -1.171), (-1.693, -0.8423, -0.6218), (-1.724, -0.8628, -0.636), (-1.742, -0.8975, -0.6743), (-1.732, -0.9206, -0.7091), (-1.706, -0.9322, -0.7352), (1.039, -0.5007, -1.309), (1.233, -0.4875, -1.372), (0.2573, 1.97, 0.2712), (1.043, -0.1848, -1.276), (-1.774, -0.4983, -0.8057), (-1.807, -0.5105, -0.8243), (-1.829, -0.5305, -0.8705), (-1.821, -0.5433, -0.9107), (-1.797, -0.5494, -0.9398), (0.9811, -0.2533, -1.441), (1.175, -0.2422, -1.503), (0.5621, 1.033, -0.106), (1.018, 0.03725, -1.318), (-1.817, -0.1093, -0.8795), (-1.852, -0.1121, -0.8999), (-1.875, -0.1154, -0.9493), (-1.869, -0.1166, -0.9917), (-1.845, -0.1164, -1.022), (0.9498, 0.02647, -1.494), (1.144, 0.03528, -1.556), (0.1365, 1.988, 0.1678), (1.017, 0.2633, -1.293), (-1.819, 0.2867, -0.8362), (-1.854, 0.2935, -0.8555), (-1.877, 0.3072, -0.903), (-1.871, 0.3177, -0.9441), (-1.847, 0.3242, -0.9737), (0.9485, 0.3113, -1.463), (1.143, 0.3177, -1.525), (1.04, 0.4711, -1.204), (-1.779, 0.6509, -0.6798), (-1.812, 0.6665, -0.6954), (-1.834, 0.6958, -0.7362), (-1.827, 0.7171, -0.7727), (-1.802, 0.7295, -0.7998), (0.9775, 0.5732, -1.35), (1.171, 0.5774, -1.413), (1.085, 0.6405, -1.059), (-1.701, 0.9476, -0.4258), (-1.732, 0.9704, -0.4352), (-1.751, 1.012, -0.4652), (-1.741, 1.043, -0.4941), (-1.715, 1.06, -0.5171), (1.034, 0.7866, -1.168), (1.227, 0.7891, -1.232), (1.147, 0.7548, -0.8726), (-1.592, 1.148, -0.09906), (-1.621, 1.176, -0.1005), (-1.635, 1.226, -0.1164), (-1.622, 1.262, -0.1357), (-1.594, 1.283, -0.1534), (1.112, 0.9307, -0.9327), (1.305, 0.9319, -0.999), (1.22, 0.8028, -0.6628), (-1.464, 1.232, 0.2685), (-1.49, 1.262, 0.276), (-1.498, 1.316, 0.2758), (-1.481, 1.354, 0.2675), (1.396, 0.9919, -0.7368), (-0.9421, 1.152, 0.785), (0.2301, 1.917, 0.4198), (-0.5334, 1.328, 0.6709), (-0.2668, 1.775, 0.6339), (0.0768, 1.813, 0.1346), (0.2782, 1.264, -0.1402), (-0.4029, 1.878, 0.2675), (0.174, 1.739, 0.3963), (-0.7084, 1.461, 0.1999), (-1.137, 1.272, 0.5925), (-1.021, 1.129, 0.8966), (-0.9426, 0.9908, 1.05), (-1.258, 1.308, 0.2602), (-1.314, 1.272, 0.04974), (1.05, 0.9986, -0.2968)], [], [(7, 0, 14), (175, 166, 176), (3, 9, 2), (4, 10, 3), (0, 1, 8), (180, 14, 84), (5, 11, 4), (2, 8, 1), (84, 20, 177), (11, 17, 10), (0, 8, 15), (14, 21, 84), (12, 18, 11), (9, 15, 8), (14, 0, 22), (176, 166, 177), (10, 16, 9), (19, 27, 18), (16, 24, 15), (22, 0, 31), (19, 29, 28), (17, 25, 16), (21, 29, 20), (17, 27, 26), (0, 15, 24), (22, 30, 21), (26, 33, 25), (30, 37, 29), (26, 35, 34), (0, 24, 32), (31, 38, 30), (28, 35, 27), (25, 32, 24), (31, 0, 39), (29, 36, 28), (0, 32, 41), (39, 47, 38), (36, 44, 35), (32, 42, 41), (39, 0, 48), (37, 45, 36), (34, 42, 33), (37, 47, 46), (34, 44, 43), (48, 0, 56), (46, 53, 45), (43, 50, 42), (47, 54, 46), (43, 52, 51), (0, 41, 49), (47, 56, 55), (45, 52, 44), (42, 49, 41), (55, 63, 54), (51, 61, 60), (0, 49, 58), (56, 64, 55), (53, 61, 52), (50, 58, 49), (56, 0, 65), (53, 63, 62), (51, 59, 50), (62, 70, 61), (59, 67, 58), (65, 0, 74), (62, 72, 71), (60, 68, 59), (64, 72, 63), (60, 70, 69), (0, 58, 67), (65, 73, 64), (69, 77, 68), (73, 81, 72), (69, 79, 78), (0, 67, 76), (74, 82, 73), (71, 79, 70), (68, 76, 67), (74, 0, 83), (71, 81, 80), (0, 76, 85), (83, 91, 82), (80, 88, 79), (77, 85, 76), (83, 0, 92), (80, 90, 89), (78, 86, 77), (82, 90, 81), (78, 88, 87), (89, 98, 97), (87, 94, 86), (91, 98, 90), (87, 96, 95), (0, 85, 93), (92, 99, 91), (89, 96, 88), (86, 93, 85), (92, 0, 100), (96, 103, 95), (0, 93, 101), (100, 107, 99), (97, 104, 96), (94, 101, 93), (100, 0, 108), (97, 106, 105), (95, 102, 94), (99, 106, 98), (102, 110, 101), (108, 0, 117), (105, 115, 114), (103, 111, 102), (107, 115, 106), (103, 113, 112), (0, 101, 110), (108, 116, 107), (105, 113, 104), (116, 124, 115), (112, 122, 121), (0, 110, 119), (117, 125, 116), (114, 122, 113), (111, 119, 110), (117, 0, 126), (114, 124, 123), (112, 120, 111), (126, 134, 125), (123, 131, 122), (120, 128, 119), (126, 0, 135), (123, 133, 132), (121, 129, 120), (125, 133, 124), (121, 131, 130), (0, 119, 128), (132, 141, 140), (129, 138, 137), (133, 142, 141), (131, 138, 130), (0, 128, 136), (135, 142, 134), (132, 139, 131), (128, 137, 136), (135, 0, 143), (139, 146, 138), (0, 136, 144), (143, 150, 142), (140, 147, 139), (136, 145, 144), (143, 0, 151), (141, 148, 140), (138, 145, 137), (142, 149, 141), (145, 152, 144), (151, 0, 159), (148, 157, 156), (146, 153, 145), (149, 158, 157), (146, 155, 154), (0, 144, 152), (151, 158, 150), (148, 155, 147), (23, 66, 179), (154, 163, 162), (0, 152, 160), (158, 165, 23), (156, 163, 155), (153, 160, 152), (159, 0, 165), (178, 179, 66), (153, 162, 161), (164, 4, 163), (160, 2, 1), (165, 0, 7), (66, 175, 178), (161, 3, 2), (162, 4, 3), (0, 160, 1), (165, 7, 180), (75, 167, 40), (57, 109, 75), (118, 127, 23), (6, 57, 75), (118, 167, 109), (6, 40, 166), (13, 166, 168), (13, 167, 84), (168, 40, 169), (169, 167, 173), (174, 57, 66), (171, 127, 170), (172, 127, 57), (171, 66, 23), (170, 169, 173), (170, 13, 171), (174, 169, 172), (171, 168, 174), (178, 5, 164), (179, 178, 164), (177, 20, 19), (5, 176, 12), (175, 6, 166), (3, 10, 9), (4, 11, 10), (84, 118, 180), (180, 7, 14), (5, 12, 11), (2, 9, 8), (177, 166, 84), (84, 21, 20), (11, 18, 17), (14, 22, 21), (12, 19, 18), (9, 16, 15), (10, 17, 16), (19, 28, 27), (16, 25, 24), (19, 20, 29), (17, 26, 25), (21, 30, 29), (17, 18, 27), (22, 31, 30), (26, 34, 33), (30, 38, 37), (26, 27, 35), (31, 39, 38), (28, 36, 35), (25, 33, 32), (29, 37, 36), (39, 48, 47), (36, 45, 44), (32, 33, 42), (37, 46, 45), (34, 43, 42), (37, 38, 47), (34, 35, 44), (46, 54, 53), (43, 51, 50), (47, 55, 54), (43, 44, 52), (47, 48, 56), (45, 53, 52), (42, 50, 49), (55, 64, 63), (51, 52, 61), (56, 65, 64), (53, 62, 61), (50, 59, 58), (53, 54, 63), (51, 60, 59), (62, 71, 70), (59, 68, 67), (62, 63, 72), (60, 69, 68), (64, 73, 72), (60, 61, 70), (65, 74, 73), (69, 78, 77), (73, 82, 81), (69, 70, 79), (74, 83, 82), (71, 80, 79), (68, 77, 76), (71, 72, 81), (83, 92, 91), (80, 89, 88), (77, 86, 85), (80, 81, 90), (78, 87, 86), (82, 91, 90), (78, 79, 88), (89, 90, 98), (87, 95, 94), (91, 99, 98), (87, 88, 96), (92, 100, 99), (89, 97, 96), (86, 94, 93), (96, 104, 103), (100, 108, 107), (97, 105, 104), (94, 102, 101), (97, 98, 106), (95, 103, 102), (99, 107, 106), (102, 111, 110), (105, 106, 115), (103, 112, 111), (107, 116, 115), (103, 104, 113), (108, 117, 116), (105, 114, 113), (116, 125, 124), (112, 113, 122), (117, 126, 125), (114, 123, 122), (111, 120, 119), (114, 115, 124), (112, 121, 120), (126, 135, 134), (123, 132, 131), (120, 129, 128), (123, 124, 133), (121, 130, 129), (125, 134, 133), (121, 122, 131), (132, 133, 141), (129, 130, 138), (133, 134, 142), (131, 139, 138), (135, 143, 142), (132, 140, 139), (128, 129, 137), (139, 147, 146), (143, 151, 150), (140, 148, 147), (136, 137, 145), (141, 149, 148), (138, 146, 145), (142, 150, 149), (145, 153, 152), (148, 149, 157), (146, 154, 153), (149, 150, 158), (146, 147, 155), (151, 159, 158), (148, 156, 155), (179, 157, 23), (157, 158, 23), (154, 155, 163), (158, 159, 165), (156, 164, 163), (153, 161, 160), (153, 154, 162), (164, 5, 4), (160, 161, 2), (66, 6, 175), (161, 162, 3), (162, 163, 4), (118, 23, 180), (23, 165, 180), (75, 109, 167), (57, 127, 109), (118, 109, 127), (6, 66, 57), (118, 84, 167), (6, 75, 40), (13, 84, 166), (13, 173, 167), (168, 166, 40), (169, 40, 167), (174, 172, 57), (171, 23, 127), (172, 170, 127), (171, 174, 66), (170, 172, 169), (170, 173, 13), (174, 168, 169), (171, 13, 168), (178, 175, 5), (164, 156, 179), (156, 157, 179), (19, 12, 177), (12, 176, 177), (5, 175, 176)])
me_mesh.polygons.foreach_set('material_index', [0, 0, 0, 0, 1, 0, 0, 1, 0, 0, 1, 0, 0, 1, 0, 0, 0, 0, 1, 0, 0, 0, 0, 0, 1, 0, 0, 0, 0, 1, 0, 0, 1, 0, 0, 1, 0, 0, 1, 0, 0, 0, 0, 0, 0, 0, 0, 0, 0, 1, 0, 0, 1, 0, 0, 1, 0, 0, 1, 0, 0, 0, 0, 1, 0, 0, 0, 0, 0, 1, 0, 0, 0, 0, 1, 0, 0, 1, 0, 0, 1, 0, 0, 1, 0, 0, 0, 0, 0, 0, 0, 0, 0, 1, 0, 0, 1, 0, 0, 1, 0, 0, 1, 0, 0, 0, 0, 1, 0, 0, 0, 0, 0, 1, 0, 0, 0, 0, 1, 0, 0, 1, 0, 0, 0, 0, 0, 1, 0, 0, 0, 0, 0, 1, 0, 0, 0, 0, 1, 0, 0, 1, 0, 0, 1, 0, 0, 1, 0, 0, 0, 0, 1, 0, 0, 0, 0, 0, 1, 0, 0, 0, 0, 1, 0, 0, 1, 0, 0, 0, 0, 1, 0, 0, 0, 0, 1, 0, 0, 0, 0, 0, 0, 0, 0, 0, 0, 0, 0, 0, 0, 0, 0, 0, 0, 0, 0, 0, 0, 0, 0, 0, 0, 0, 0, 0, 1, 0, 0, 0, 0, 0, 1, 0, 0, 1, 0, 0, 0, 0, 0, 0, 0, 0, 0, 0, 1, 0, 0, 0, 1, 0, 0, 0, 0, 0, 0, 0, 0, 0, 0, 1, 0, 0, 0, 0, 1, 0, 0, 0, 1, 0, 0, 0, 0, 0, 0, 0, 0, 0, 0, 1, 0, 0, 0, 1, 0, 0, 0, 0, 0, 0, 0, 0, 0, 0, 1, 0, 0, 0, 1, 0, 0, 0, 1, 0, 0, 0, 0, 0, 0, 0, 0, 0, 0, 1, 0, 0, 0, 0, 1, 0, 0, 0, 0, 0, 0, 0, 0, 0, 0, 1, 0, 0, 0, 1, 0, 0, 0, 1, 0, 0, 0, 0, 0, 0, 0, 0, 0, 0, 0, 1, 0, 0, 1, 0, 0, 0, 0, 0, 0, 0, 0, 0, 0, 0, 0, 0, 0, 0, 0, 0, 0, 0, 0, 0, 0, 0, 0, 0, 0, 0, 0, 0])
me_mesh.materials.append(mat_outer)
me_mesh.materials.append(mat_inner)
me_mesh.update()
me_mesh_001 = bpy.data.meshes.new('Mesh.001')
me_mesh_001.from_pydata([(1.568, 7.22e-08, 2.705e-09), (1.375, 0.7267, -1.646e-07), (-1.446, 1.273, -9.405e-08), (-1.471, 1.304, -5.43e-08), (-1.477, 1.359, -2.018e-08), (-1.457, 1.396, 2.42e-10), (-0.9766, 1.596, -6.63e-08), (1.573, 0.9081, -8.518e-08), (1.375, 0.6912, 0.2246), (-1.446, 1.211, 0.3934), (-1.471, 1.24, 0.403), (-1.477, 1.292, 0.4198), (-1.457, 1.328, 0.4315), (0.3315, 1.223, 0.1856), (1.573, 0.8636, 0.2806), (1.375, 0.5879, 0.4272), (-1.446, 1.03, 0.7484), (-1.471, 1.055, 0.7665), (-1.477, 1.099, 0.7986), (-1.457, 1.13, 0.8208), (-1.424, 1.146, 0.8329), (1.369, 0.7409, 0.5383), (1.573, 0.7346, 0.5338), (0.5934, 0.996, -0.1749), (1.375, 0.4272, 0.5879), (-1.446, 0.7484, 1.03), (-1.471, 0.7665, 1.055), (-1.477, 0.7986, 1.099), (-1.457, 0.8208, 1.13), (-1.424, 0.8329, 1.146), (1.369, 0.5383, 0.7409), (1.573, 0.5338, 0.7346), (1.375, 0.2246, 0.6912), (-1.446, 0.3934, 1.211), (-1.471, 0.403, 1.24), (-1.477, 0.4198, 1.292), (-1.457, 0.4315, 1.328), (-1.424, 0.4379, 1.348), (1.369, 0.283, 0.8709), (1.573, 0.2806, 0.8636), (-0.5263, 2.091, 0.2151), (1.375, 3.129e-07, 0.7267), (-1.446, 2.98e-07, 1.273), (-1.471, 8.941e-08, 1.304), (-1.477, 2.086e-07, 1.359), (-1.457, 8.941e-08, 1.396), (-1.424, 8.941e-08, 1.417), (1.369, 3.576e-07, 0.9157), (1.573, 3.278e-07, 0.9081), (1.375, -0.2246, 0.6912), (-1.446, -0.3934, 1.211), (-1.471, -0.403, 1.24), (-1.477, -0.4198, 1.292), (-1.457, -0.4315, 1.328), (-1.424, -0.4379, 1.348), (1.369, -0.283, 0.8709), (1.573, -0.2806, 0.8636), (-0.5263, 2.091, -0.2151), (1.375, -0.4272, 0.5879), (-1.446, -0.7484, 1.03), (-1.471, -0.7665, 1.055), (-1.477, -0.7986, 1.099), (-1.457, -0.8208, 1.13), (-1.424, -0.8329, 1.146), (1.369, -0.5383, 0.7409), (1.573, -0.5338, 0.7346), (-1.133, 1.291, -0.2706), (1.375, -0.5879, 0.4272), (-1.446, -1.03, 0.7484), (-1.471, -1.055, 0.7665), (-1.477, -1.099, 0.7986), (-1.457, -1.13, 0.8208), (-1.424, -1.146, 0.8329), (1.369, -0.7409, 0.5383), (1.573, -0.7346, 0.5338), (-0.6194, 2.146, 1.809e-07), (1.375, -0.6912, 0.2246), (-1.446, -1.211, 0.3934), (-1.471, -1.24, 0.403), (-1.477, -1.292, 0.4198), (-1.457, -1.328, 0.4315), (-1.424, -1.348, 0.4379), (1.369, -0.8709, 0.283), (1.573, -0.8636, 0.2806), (0.5934, 0.996, 0.1749), (1.375, -0.7267, 3.874e-07), (-1.446, -1.273, 5.066e-07), (-1.471, -1.304, 3.576e-07), (-1.477, -1.359, 5.066e-07), (-1.457, -1.396, 3.278e-07), (-1.424, -1.417, 4.768e-07), (1.369, -0.9157, 5.066e-07), (1.573, -0.9081, 3.278e-07), (1.375, -0.6912, -0.2246), (-1.446, -1.211, -0.3934), (-1.471, -1.24, -0.403), (-1.477, -1.292, -0.4198), (-1.457, -1.328, -0.4315), (-1.424, -1.348, -0.4379), (1.369, -0.8709, -0.283), (1.573, -0.8636, -0.2806), (1.375, -0.5879, -0.4272), (-1.446, -1.03, -0.7484), (-1.471, -1.055, -0.7665), (-1.477, -1.099, -0.7986), (-1.457, -1.13, -0.8208), (-1.424, -1.146, -0.8329), (1.369, -0.7409, -0.5383), (1.573, -0.7346, -0.5338), (0.202, 2.009, 1.189e-07), (1.375, -0.4272, -0.5879), (-1.446, -0.7484, -1.03), (-1.471, -0.7665, -1.055), (-1.477, -0.7986, -1.099), (-1.457, -0.8208, -1.13), (-1.424, -0.8329, -1.146), (1.369, -0.5383, -0.7409), (1.573, -0.5338, -0.7346), (0.5774, 1.022, -1.091e-07), (1.375, -0.2246, -0.6912), (-1.446, -0.3934, -1.211), (-1.471, -0.403, -1.24), (-1.477, -0.4198, -1.292), (-1.457, -0.4315, -1.328), (-1.424, -0.4379, -1.348), (1.369, -0.283, -0.8709), (1.573, -0.2806, -0.8636), (0.1241, 1.994, -0.139), (1.375, -4.619e-07, -0.7267), (-1.446, -6.258e-07, -1.273), (-1.471, -6.258e-07, -1.304), (-1.477, -6.855e-07, -1.359), (-1.457, -5.364e-07, -1.396), (-1.424, -6.855e-07, -1.417), (1.369, -6.258e-07, -0.9157), (1.573, -3.874e-07, -0.9081), (1.375, 0.2246, -0.6912), (-1.446, 0.3934, -1.211), (-1.471, 0.403, -1.24), (-1.477, 0.4198, -1.292), (-1.457, 0.4315, -1.328), (-1.424, 0.4379, -1.348), (1.369, 0.283, -0.8709), (1.573, 0.2806, -0.8636), (1.375, 0.4272, -0.5879), (-1.446, 0.7484, -1.03), (-1.471, 0.7665, -1.055), (-1.477, 0.7986, -1.099), (-1.457, 0.8208, -1.13), (-1.424, 0.8329, -1.146), (1.369, 0.5383, -0.7409), (1.573, 0.5338, -0.7346), (1.375, 0.5879, -0.4272), (-1.446, 1.03, -0.7484), (-1.471, 1.055, -0.7665), (-1.477, 1.099, -0.7986), (-1.457, 1.13, -0.8208), (-1.424, 1.146, -0.8329), (1.369, 0.7409, -0.5383), (1.573, 0.7346, -0.5338), (1.375, 0.6912, -0.2246), (-1.446, 1.211, -0.3934), (-1.471, 1.24, -0.403), (-1.477, 1.292, -0.4198), (-1.457, 1.328, -0.4315), (1.573, 0.8636, -0.2806), (-1.133, 1.291, 0.2706), (0.1241, 1.994, 0.139), (-0.703, 1.452, 0.2598), (-0.4214, 1.887, 0.2021), (0.07191, 1.813, -0.1444), (0.3315, 1.223, -0.1856), (-0.4214, 1.887, -0.2021), (0.07191, 1.813, 0.1444), (-0.703, 1.452, -0.2598), (-1.246, 1.348, -2.656e-08), (-1.246, 1.293, 0.3511), (-1.23, 1.202, 0.5517), (-1.246, 1.293, -0.3511), (-1.23, 1.202, -0.5517), (1.099, 0.9648, -9.713e-08)], [], [(7, 0, 14), (175, 166, 176), (3, 9, 2), (4, 10, 3), (0, 1, 8), (180, 14, 84), (5, 11, 4), (2, 8, 1), (84, 20, 177), (11, 17, 10), (0, 8, 15), (14, 21, 84), (12, 18, 11), (9, 15, 8), (14, 0, 22), (176, 166, 177), (10, 16, 9), (19, 27, 18), (16, 24, 15), (22, 0, 31), (19, 29, 28), (17, 25, 16), (21, 29, 20), (17, 27, 26), (0, 15, 24), (22, 30, 21), (26, 33, 25), (30, 37, 29), (26, 35, 34), (0, 24, 32), (31, 38, 30), (28, 35, 27), (25, 32, 24), (31, 0, 39), (29, 36, 28), (0, 32, 41), (39, 47, 38), (36, 44, 35), (32, 42, 41), (39, 0, 48), (37, 45, 36), (34, 42, 33), (37, 47, 46), (34, 44, 43), (48, 0, 56), (46, 53, 45), (43, 50, 42), (47, 54, 46), (43, 52, 51), (0, 41, 49), (47, 56, 55), (45, 52, 44), (42, 49, 41), (55, 63, 54), (51, 61, 60), (0, 49, 58), (56, 64, 55), (53, 61, 52), (50, 58, 49), (56, 0, 65), (53, 63, 62), (51, 59, 50), (62, 70, 61), (59, 67, 58), (65, 0, 74), (62, 72, 71), (60, 68, 59), (64, 72, 63), (60, 70, 69), (0, 58, 67), (65, 73, 64), (69, 77, 68), (73, 81, 72), (69, 79, 78), (0, 67, 76), (74, 82, 73), (71, 79, 70), (68, 76, 67), (74, 0, 83), (71, 81, 80), (0, 76, 85), (83, 91, 82), (80, 88, 79), (77, 85, 76), (83, 0, 92), (80, 90, 89), (78, 86, 77), (82, 90, 81), (78, 88, 87), (89, 98, 97), (87, 94, 86), (91, 98, 90), (87, 96, 95), (0, 85, 93), (92, 99, 91), (89, 96, 88), (86, 93, 85), (92, 0, 100), (96, 103, 95), (0, 93, 101), (100, 107, 99), (97, 104, 96), (94, 101, 93), (100, 0, 108), (97, 106, 105), (95, 102, 94), (99, 106, 98), (102, 110, 101), (108, 0, 117), (105, 115, 114), (103, 111, 102), (107, 115, 106), (103, 113, 112), (0, 101, 110), (108, 116, 107), (105, 113, 104), (116, 124, 115), (112, 122, 121), (0, 110, 119), (117, 125, 116), (114, 122, 113), (111, 119, 110), (117, 0, 126), (114, 124, 123), (112, 120, 111), (126, 134, 125), (123, 131, 122), (120, 128, 119), (126, 0, 135), (123, 133, 132), (121, 129, 120), (125, 133, 124), (121, 131, 130), (0, 119, 128), (132, 141, 140), (129, 138, 137), (133, 142, 141), (131, 138, 130), (0, 128, 136), (135, 142, 134), (132, 139, 131), (128, 137, 136), (135, 0, 143), (139, 146, 138), (0, 136, 144), (143, 150, 142), (140, 147, 139), (136, 145, 144), (143, 0, 151), (141, 148, 140), (138, 145, 137), (142, 149, 141), (145, 152, 144), (151, 0, 159), (148, 157, 156), (146, 153, 145), (149, 158, 157), (146, 155, 154), (0, 144, 152), (151, 158, 150), (148, 155, 147), (23, 66, 179), (154, 163, 162), (0, 152, 160), (158, 165, 23), (156, 163, 155), (153, 160, 152), (159, 0, 165), (178, 179, 66), (153, 162, 161), (164, 4, 163), (160, 2, 1), (165, 0, 7), (66, 175, 178), (161, 3, 2), (162, 4, 3), (0, 160, 1), (165, 7, 180), (75, 167, 40), (57, 109, 75), (118, 127, 23), (6, 57, 75), (118, 167, 109), (6, 40, 166), (13, 166, 168), (13, 167, 84), (168, 40, 169), (169, 167, 173), (174, 57, 66), (171, 127, 170), (172, 127, 57), (171, 66, 23), (170, 169, 173), (170, 13, 171), (174, 169, 172), (171, 168, 174), (178, 5, 164), (179, 178, 164), (177, 20, 19), (5, 176, 12), (175, 6, 166), (3, 10, 9), (4, 11, 10), (84, 118, 180), (180, 7, 14), (5, 12, 11), (2, 9, 8), (177, 166, 84), (84, 21, 20), (11, 18, 17), (14, 22, 21), (12, 19, 18), (9, 16, 15), (10, 17, 16), (19, 28, 27), (16, 25, 24), (19, 20, 29), (17, 26, 25), (21, 30, 29), (17, 18, 27), (22, 31, 30), (26, 34, 33), (30, 38, 37), (26, 27, 35), (31, 39, 38), (28, 36, 35), (25, 33, 32), (29, 37, 36), (39, 48, 47), (36, 45, 44), (32, 33, 42), (37, 46, 45), (34, 43, 42), (37, 38, 47), (34, 35, 44), (46, 54, 53), (43, 51, 50), (47, 55, 54), (43, 44, 52), (47, 48, 56), (45, 53, 52), (42, 50, 49), (55, 64, 63), (51, 52, 61), (56, 65, 64), (53, 62, 61), (50, 59, 58), (53, 54, 63), (51, 60, 59), (62, 71, 70), (59, 68, 67), (62, 63, 72), (60, 69, 68), (64, 73, 72), (60, 61, 70), (65, 74, 73), (69, 78, 77), (73, 82, 81), (69, 70, 79), (74, 83, 82), (71, 80, 79), (68, 77, 76), (71, 72, 81), (83, 92, 91), (80, 89, 88), (77, 86, 85), (80, 81, 90), (78, 87, 86), (82, 91, 90), (78, 79, 88), (89, 90, 98), (87, 95, 94), (91, 99, 98), (87, 88, 96), (92, 100, 99), (89, 97, 96), (86, 94, 93), (96, 104, 103), (100, 108, 107), (97, 105, 104), (94, 102, 101), (97, 98, 106), (95, 103, 102), (99, 107, 106), (102, 111, 110), (105, 106, 115), (103, 112, 111), (107, 116, 115), (103, 104, 113), (108, 117, 116), (105, 114, 113), (116, 125, 124), (112, 113, 122), (117, 126, 125), (114, 123, 122), (111, 120, 119), (114, 115, 124), (112, 121, 120), (126, 135, 134), (123, 132, 131), (120, 129, 128), (123, 124, 133), (121, 130, 129), (125, 134, 133), (121, 122, 131), (132, 133, 141), (129, 130, 138), (133, 134, 142), (131, 139, 138), (135, 143, 142), (132, 140, 139), (128, 129, 137), (139, 147, 146), (143, 151, 150), (140, 148, 147), (136, 137, 145), (141, 149, 148), (138, 146, 145), (142, 150, 149), (145, 153, 152), (148, 149, 157), (146, 154, 153), (149, 150, 158), (146, 147, 155), (151, 159, 158), (148, 156, 155), (179, 157, 23), (157, 158, 23), (154, 155, 163), (158, 159, 165), (156, 164, 163), (153, 161, 160), (153, 154, 162), (164, 5, 4), (160, 161, 2), (66, 6, 175), (161, 162, 3), (162, 163, 4), (118, 23, 180), (23, 165, 180), (75, 109, 167), (57, 127, 109), (118, 109, 127), (6, 66, 57), (118, 84, 167), (6, 75, 40), (13, 84, 166), (13, 173, 167), (168, 166, 40), (169, 40, 167), (174, 172, 57), (171, 23, 127), (172, 170, 127), (171, 174, 66), (170, 172, 169), (170, 173, 13), (174, 168, 169), (171, 13, 168), (178, 175, 5), (164, 156, 179), (156, 157, 179), (19, 12, 177), (12, 176, 177), (5, 175, 176)])
me_mesh_001.polygons.foreach_set('material_index', [0, 0, 0, 0, 1, 0, 0, 1, 0, 0, 1, 0, 0, 1, 0, 0, 0, 0, 1, 0, 0, 0, 0, 0, 1, 0, 0, 0, 0, 1, 0, 0, 1, 0, 0, 1, 0, 0, 1, 0, 0, 0, 0, 0, 0, 0, 0, 0, 0, 1, 0, 0, 1, 0, 0, 1, 0, 0, 1, 0, 0, 0, 0, 1, 0, 0, 0, 0, 0, 1, 0, 0, 0, 0, 1, 0, 0, 1, 0, 0, 1, 0, 0, 1, 0, 0, 0, 0, 0, 0, 0, 0, 0, 1, 0, 0, 1, 0, 0, 1, 0, 0, 1, 0, 0, 0, 0, 1, 0, 0, 0, 0, 0, 1, 0, 0, 0, 0, 1, 0, 0, 1, 0, 0, 0, 0, 0, 1, 0, 0, 0, 0, 0, 1, 0, 0, 0, 0, 1, 0, 0, 1, 0, 0, 1, 0, 0, 1, 0, 0, 0, 0, 1, 0, 0, 0, 0, 0, 1, 0, 0, 0, 0, 1, 0, 0, 1, 0, 0, 0, 0, 1, 0, 0, 0, 0, 1, 0, 0, 0, 0, 0, 0, 0, 0, 0, 0, 0, 0, 0, 0, 0, 0, 0, 0, 0, 0, 0, 0, 0, 0, 0, 0, 0, 0, 0, 1, 0, 0, 0, 0, 0, 1, 0, 0, 1, 0, 0, 0, 0, 0, 0, 0, 0, 0, 0, 1, 0, 0, 0, 1, 0, 0, 0, 0, 0, 0, 0, 0, 0, 0, 1, 0, 0, 0, 0, 1, 0, 0, 0, 1, 0, 0, 0, 0, 0, 0, 0, 0, 0, 0, 1, 0, 0, 0, 1, 0, 0, 0, 0, 0, 0, 0, 0, 0, 0, 1, 0, 0, 0, 1, 0, 0, 0, 1, 0, 0, 0, 0, 0, 0, 0, 0, 0, 0, 1, 0, 0, 0, 0, 1, 0, 0, 0, 0, 0, 0, 0, 0, 0, 0, 1, 0, 0, 0, 1, 0, 0, 0, 1, 0, 0, 0, 0, 0, 0, 0, 0, 0, 0, 0, 1, 0, 0, 1, 0, 0, 0, 0, 0, 0, 0, 0, 0, 0, 0, 0, 0, 0, 0, 0, 0, 0, 0, 0, 0, 0, 0, 0, 0, 0, 0, 0, 0])
me_mesh_001.materials.append(mat_outer_001)
me_mesh_001.materials.append(mat_inner_001)
me_mesh_001.update()

# ---- objects
ob_plane = bpy.data.objects.new('Plane', me_plane_001)
ob_cup = bpy.data.objects.new('Cup', me_mesh)
ob_cup_001 = bpy.data.objects.new('Cup.001', me_mesh_001)
ob_camera = bpy.data.objects.new('Camera', cam_camera)
ob_area = bpy.data.objects.new('Area', light_area)

# ---- transforms, parenting, visibility, modifiers, constraints
ob_plane.location = (0.0, 0.0, -6.317)
ob_plane.scale = (25.28, 25.28, 25.28)
ob_cup.location = (0.0, 0.0, 0.0)
ob_cup.rotation_euler = (0.0, 1.571, 4.608)
ob_cup.scale = (0.8059, 0.8059, 0.8059)
_m = ob_cup.modifiers.new('Auto Smooth', 'NODES')
_m.node_group = ng_auto_smooth
_gi = [s.identifier for s in ng_auto_smooth.interface.items_tree if s.item_type == 'SOCKET' and s.in_out == 'INPUT']
_m[_gi[1]] = 3.142  # Angle
ob_cup_001.location = (18.85, 0.0, 0.0)
ob_cup_001.rotation_euler = (1.571, 1.571, 0.0)
ob_cup_001.scale = (0.8059, 0.8059, 0.8059)
_m = ob_cup_001.modifiers.new('Auto Smooth', 'NODES')
_m.node_group = ng_auto_smooth
_gi = [s.identifier for s in ng_auto_smooth.interface.items_tree if s.item_type == 'SOCKET' and s.in_out == 'INPUT']
_m[_gi[1]] = 3.142  # Angle
ob_camera.location = (0.0, -7.0, 0.0)
ob_camera.rotation_euler = (1.571, -0.0, 0.0)
ob_camera.lock_rotations_4d = False
ob_camera.empty_display_type = 'ARROWS'
ob_camera.color = (0.0, 0.0, 0.0, 0.0)
ob_camera.display_type = 'WIRE'
ob_camera.lineart.crease_threshold = 0.0
ob_area.location = (5.0, -7.687, 5.462)

# ---- collection membership
scene.collection.objects.link(ob_plane)
scene.collection.objects.link(ob_cup)
scene.collection.objects.link(ob_cup_001)
col_collection.objects.link(ob_camera)
col_collection.objects.link(ob_area)

# ---- scene / render settings (as saved in the file)
scene.camera = ob_camera
scene.frame_start = 1; scene.frame_end = 60; scene.frame_set(59)
scene.render.engine = 'CYCLES'
scene.render.resolution_x = 1024
scene.render.resolution_y = 1024
scene.render.fps = 30
scene.render.film_transparent = True
scene.cycles.samples = 1024
scene.cycles.sampling_pattern = 'TABULATED_SOBOL'
scene.cycles.adaptive_threshold = 0.1
scene.cycles.use_light_tree = False
scene.eevee.taa_samples = 20
scene.eevee.taa_render_samples = 70
scene.eevee.use_taa_reprojection = False
scene.view_settings.view_transform = 'Filmic'
bpy.context.view_layer.update()
